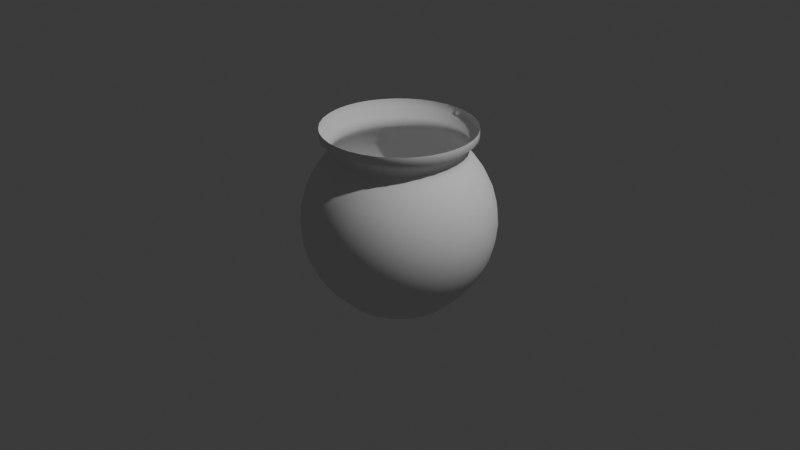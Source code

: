 # Source: Cauldron.blend  (saved by Blender 4.2.66; exported with 4.5.12 LTS)
import bpy
from mathutils import Matrix  # noqa: F401  (used for matrix-valued properties, if any)

bpy.ops.wm.read_factory_settings(use_empty=True)
scene = bpy.context.scene
scene.name = 'Scene'

# ---- collections
col_collection = bpy.data.collections.new('Collection'); scene.collection.children.link(col_collection)

# ---- world
world_world = bpy.data.worlds.new('World'); scene.world = world_world
world_world.use_nodes = True; world_world.node_tree.nodes.clear()
_N = world_world.node_tree.nodes; _L = world_world.node_tree.links
n0 = _N.new('ShaderNodeOutputWorld'); n0.name = 'World Output'; n0.location = (300, 300)
n1 = _N.new('ShaderNodeBackground'); n1.name = 'Background'; n1.location = (10, 300)
n1.inputs[0].default_value = (0.05088, 0.05088, 0.05088, 1.0)
_L.new(n1.outputs[0], n0.inputs[0])
n0.is_active_output = True
world_world.color = (0.05088, 0.05088, 0.05088)
world_world.sun_shadow_jitter_overblur = 0.0

# ---- cameras
cam_camera = bpy.data.cameras.new('Camera')
cam_camera.clip_end = 100.0
cam_camera.ortho_scale = 7.314

# ---- lights
light_light = bpy.data.lights.new('Light', 'POINT')
light_light.energy = 1000.0
light_light.shadow_soft_size = 0.1

# ---- meshes
me_sphere_001 = bpy.data.meshes.new('Sphere.001')
me_sphere_001.from_pydata([(0.0, 0.766, 0.6428), (0.0, 0.9397, 0.342), (0.0, 0.9848, 0.1736), (0.0, 1.0, 0.0), (0.0, 0.9397, -0.342), (0.0, 0.866, -0.5), (0.0, 0.766, -0.6428), (0.133, 0.7544, 0.6428), (0.1504, 0.8529, 0.5), (0.1632, 0.9254, 0.342), (0.171, 0.9698, 0.1736), (0.1736, 0.9848, 0.0), (0.171, 0.9698, -0.1736), (0.1632, 0.9254, -0.342), (0.1504, 0.8529, -0.5), (0.133, 0.7544, -0.6428), (0.1116, 0.633, -0.766), (0.02515, 0.187, -0.8433), (0.262, 0.7198, 0.6428), (0.2962, 0.8138, 0.5), (0.3214, 0.883, 0.342), (0.3368, 0.9254, 0.1736), (0.342, 0.9397, 0.0), (0.3368, 0.9254, -0.1736), (0.3214, 0.883, -0.342), (0.2962, 0.8138, -0.5), (0.262, 0.7198, -0.6428), (0.2198, 0.604, -0.766), (0.06245, 0.177, -0.8433), (0.383, 0.6634, 0.6428), (0.433, 0.75, 0.5), (0.4698, 0.8138, 0.342), (0.4924, 0.8529, 0.1736), (0.5, 0.866, 0.0), (0.4924, 0.8529, -0.1736), (0.4698, 0.8138, -0.342), (0.433, 0.75, -0.5), (0.383, 0.6634, -0.6428), (0.3214, 0.5567, -0.766), (0.09746, 0.1607, -0.8433), (0.4924, 0.5868, 0.6428), (0.5567, 0.6634, 0.5), (0.604, 0.7198, 0.342), (0.633, 0.7544, 0.1736), (0.6428, 0.766, 0.0), (0.633, 0.7544, -0.1736), (0.604, 0.7198, -0.342), (0.5567, 0.6634, -0.5), (0.4924, 0.5868, -0.6428), (0.4132, 0.4924, -0.766), (0.1291, 0.1386, -0.8433), (0.5868, 0.4924, 0.6428), (0.6634, 0.5567, 0.5), (0.7198, 0.604, 0.342), (0.7544, 0.633, 0.1736), (0.766, 0.6428, 0.0), (0.7544, 0.633, -0.1736), (0.7198, 0.604, -0.342), (0.6634, 0.5567, -0.5), (0.5868, 0.4924, -0.6428), (0.4924, 0.4132, -0.766), (0.1564, 0.1113, -0.8433), (0.6634, 0.383, 0.6428), (0.75, 0.433, 0.5), (0.8138, 0.4698, 0.342), (0.8529, 0.4924, 0.1736), (0.866, 0.5, 0.0), (0.8529, 0.4924, -0.1736), (0.8138, 0.4698, -0.342), (0.75, 0.433, -0.5), (0.6634, 0.383, -0.6428), (0.5567, 0.3214, -0.766), (0.1786, 0.07962, -0.8433), (0.7198, 0.262, 0.6428), (0.8138, 0.2962, 0.5), (0.883, 0.3214, 0.342), (0.9254, 0.3368, 0.1736), (0.9397, 0.342, 0.0), (0.9254, 0.3368, -0.1736), (0.883, 0.3214, -0.342), (0.8138, 0.2962, -0.5), (0.7198, 0.262, -0.6428), (0.604, 0.2198, -0.766), (0.1949, 0.04462, -0.8433), (0.7544, 0.133, 0.6428), (0.8529, 0.1504, 0.5), (0.9254, 0.1632, 0.342), (0.9698, 0.171, 0.1736), (0.9848, 0.1736, 0.0), (0.9698, 0.171, -0.1736), (0.9254, 0.1632, -0.342), (0.8529, 0.1504, -0.5), (0.7544, 0.133, -0.6428), (0.633, 0.1116, -0.766), (0.2049, 0.007313, -0.8433), (0.766, -1.49e-08, 0.6428), (0.866, -7.451e-08, 0.5), (0.9397, -8.941e-08, 0.342), (0.9848, 1.49e-08, 0.1736), (1.0, 2.98e-08, 0.0), (0.9848, 1.49e-08, -0.1736), (0.9397, -8.941e-08, -0.342), (0.866, -7.451e-08, -0.5), (0.766, -1.49e-08, -0.6428), (0.6428, 3.725e-08, -0.766), (0.2082, -0.03116, -0.8433), (0.7544, -0.133, 0.6428), (0.8529, -0.1504, 0.5), (0.9254, -0.1632, 0.342), (0.9698, -0.171, 0.1736), (0.9848, -0.1736, 0.0), (0.9698, -0.171, -0.1736), (0.9254, -0.1632, -0.342), (0.8529, -0.1504, -0.5), (0.7544, -0.133, -0.6428), (0.633, -0.1116, -0.766), (0.2049, -0.06963, -0.8433), (0.7198, -0.262, 0.6428), (0.8138, -0.2962, 0.5), (0.883, -0.3214, 0.342), (0.9254, -0.3368, 0.1736), (0.9397, -0.342, 0.0), (0.9254, -0.3368, -0.1736), (0.883, -0.3214, -0.342), (0.8138, -0.2962, -0.5), (0.7198, -0.262, -0.6428), (0.604, -0.2198, -0.766), (0.1949, -0.1069, -0.8433), (0.6634, -0.383, 0.6428), (0.75, -0.433, 0.5), (0.8138, -0.4698, 0.342), (0.8529, -0.4924, 0.1736), (0.866, -0.5, 0.0), (0.8529, -0.4924, -0.1736), (0.8138, -0.4698, -0.342), (0.75, -0.433, -0.5), (0.6634, -0.383, -0.6428), (0.5567, -0.3214, -0.766), (0.1786, -0.1419, -0.8433), (0.5868, -0.4924, 0.6428), (0.6634, -0.5567, 0.5), (0.7198, -0.604, 0.342), (0.7544, -0.633, 0.1736), (0.766, -0.6428, 0.0), (0.7544, -0.633, -0.1736), (0.7198, -0.604, -0.342), (0.6634, -0.5567, -0.5), (0.5868, -0.4924, -0.6428), (0.4924, -0.4132, -0.766), (0.1564, -0.1736, -0.8433), (0.4924, -0.5868, 0.6428), (0.5567, -0.6634, 0.5), (0.604, -0.7198, 0.342), (0.633, -0.7544, 0.1736), (0.6428, -0.766, 0.0), (0.633, -0.7544, -0.1736), (0.604, -0.7198, -0.342), (0.5567, -0.6634, -0.5), (0.4924, -0.5868, -0.6428), (0.4132, -0.4924, -0.766), (0.1291, -0.2009, -0.8433), (0.383, -0.6634, 0.6428), (0.433, -0.75, 0.5), (0.4698, -0.8138, 0.342), (0.4924, -0.8529, 0.1736), (0.5, -0.866, 0.0), (0.4924, -0.8529, -0.1736), (0.4698, -0.8138, -0.342), (0.433, -0.75, -0.5), (0.383, -0.6634, -0.6428), (0.3214, -0.5567, -0.766), (0.09746, -0.223, -0.8433), (0.262, -0.7198, 0.6428), (0.2962, -0.8138, 0.5), (0.3214, -0.883, 0.342), (0.3368, -0.9254, 0.1736), (0.342, -0.9397, 0.0), (0.3368, -0.9254, -0.1736), (0.3214, -0.883, -0.342), (0.2962, -0.8138, -0.5), (0.262, -0.7198, -0.6428), (0.2198, -0.604, -0.766), (0.06245, -0.2394, -0.8433), (0.133, -0.7544, 0.6428), (0.1504, -0.8529, 0.5), (0.1632, -0.9254, 0.342), (0.171, -0.9698, 0.1736), (0.1736, -0.9848, 0.0), (0.171, -0.9698, -0.1736), (0.1632, -0.9254, -0.342), (0.1504, -0.8529, -0.5), (0.133, -0.7544, -0.6428), (0.1116, -0.633, -0.766), (0.02515, -0.2494, -0.8433), (-4.47e-08, -0.766, 0.6428), (-8.941e-08, -0.866, 0.5), (-1.192e-07, -0.9397, 0.342), (-5.96e-08, -0.9848, 0.1736), (-5.96e-08, -1.0, 0.0), (-5.96e-08, -0.9848, -0.1736), (-1.192e-07, -0.9397, -0.342), (-8.941e-08, -0.866, -0.5), (-4.47e-08, -0.766, -0.6428), (5.96e-08, -0.6428, -0.766), (-0.01332, -0.2527, -0.8433), (-0.133, -0.7544, 0.6428), (-0.1504, -0.8529, 0.5), (-0.1632, -0.9254, 0.342), (-0.171, -0.9698, 0.1736), (-0.1736, -0.9848, 0.0), (-0.171, -0.9698, -0.1736), (-0.1632, -0.9254, -0.342), (-0.1504, -0.8529, -0.5), (-0.133, -0.7544, -0.6428), (-0.1116, -0.633, -0.766), (-0.0518, -0.2494, -0.8433), (-0.262, -0.7198, 0.6428), (-0.2962, -0.8138, 0.5), (-0.3214, -0.883, 0.342), (-0.3368, -0.9254, 0.1736), (-0.342, -0.9397, 0.0), (-0.3368, -0.9254, -0.1736), (-0.3214, -0.883, -0.342), (-0.2962, -0.8138, -0.5), (-0.262, -0.7198, -0.6428), (-0.2198, -0.604, -0.766), (-0.0891, -0.2394, -0.8433), (-0.383, -0.6634, 0.6428), (-0.433, -0.75, 0.5), (-0.4698, -0.8138, 0.342), (-0.4924, -0.8529, 0.1736), (-0.5, -0.866, 0.0), (-0.4924, -0.8529, -0.1736), (-0.4698, -0.8138, -0.342), (-0.433, -0.75, -0.5), (-0.383, -0.6634, -0.6428), (-0.3214, -0.5567, -0.766), (-0.1241, -0.223, -0.8433), (-0.4924, -0.5868, 0.6428), (-0.5567, -0.6634, 0.5), (-0.604, -0.7198, 0.342), (-0.633, -0.7544, 0.1736), (-0.6428, -0.766, 0.0), (-0.633, -0.7544, -0.1736), (-0.604, -0.7198, -0.342), (-0.5567, -0.6634, -0.5), (-0.4924, -0.5868, -0.6428), (-0.4132, -0.4924, -0.766), (-0.1557, -0.2009, -0.8433), (-0.5868, -0.4924, 0.6428), (-0.6634, -0.5567, 0.5), (-0.7198, -0.604, 0.342), (-0.7544, -0.633, 0.1736), (-0.766, -0.6428, 0.0), (-0.7544, -0.633, -0.1736), (-0.7198, -0.604, -0.342), (-0.6634, -0.5567, -0.5), (-0.5868, -0.4924, -0.6428), (-0.4924, -0.4132, -0.766), (-0.1831, -0.1736, -0.8433), (-0.6634, -0.383, 0.6428), (-0.75, -0.433, 0.5), (-0.8138, -0.4698, 0.342), (-0.8529, -0.4924, 0.1736), (-0.866, -0.5, 0.0), (-0.8529, -0.4924, -0.1736), (-0.8138, -0.4698, -0.342), (-0.75, -0.433, -0.5), (-0.6634, -0.383, -0.6428), (-0.5567, -0.3214, -0.766), (-0.2052, -0.1419, -0.8433), (-0.7198, -0.262, 0.6428), (-0.8138, -0.2962, 0.5), (-0.883, -0.3214, 0.342), (-0.9254, -0.3368, 0.1736), (-0.9397, -0.342, 0.0), (-0.9254, -0.3368, -0.1736), (-0.883, -0.3214, -0.342), (-0.8138, -0.2962, -0.5), (-0.7198, -0.262, -0.6428), (-0.604, -0.2198, -0.766), (-0.2215, -0.1069, -0.8433), (-0.7544, -0.133, 0.6428), (-0.8529, -0.1504, 0.5), (-0.9254, -0.1632, 0.342), (-0.9698, -0.171, 0.1736), (-0.9848, -0.1736, 0.0), (-0.9698, -0.171, -0.1736), (-0.9254, -0.1632, -0.342), (-0.8529, -0.1504, -0.5), (-0.7544, -0.133, -0.6428), (-0.633, -0.1116, -0.766), (-0.2315, -0.06963, -0.8433), (-0.766, 5.96e-08, 0.6428), (-0.866, 8.941e-08, 0.5), (-0.9397, 1.341e-07, 0.342), (-0.9848, 1.043e-07, 0.1736), (-1.0, 1.192e-07, 0.0), (-0.9848, 1.043e-07, -0.1736), (-0.9397, 1.341e-07, -0.342), (-0.866, 8.941e-08, -0.5), (-0.766, 5.96e-08, -0.6428), (-0.6428, -1.49e-08, -0.766), (-0.2349, -0.03116, -0.8433), (-0.7544, 0.133, 0.6428), (-0.8529, 0.1504, 0.5), (-0.9254, 0.1632, 0.342), (-0.9698, 0.171, 0.1736), (-0.9848, 0.1736, 0.0), (-0.9698, 0.171, -0.1736), (-0.9254, 0.1632, -0.342), (-0.8529, 0.1504, -0.5), (-0.7544, 0.133, -0.6428), (-0.633, 0.1116, -0.766), (-0.2315, 0.007313, -0.8433), (-0.7198, 0.262, 0.6428), (-0.8138, 0.2962, 0.5), (-0.883, 0.3214, 0.342), (-0.9254, 0.3368, 0.1736), (-0.9397, 0.342, 0.0), (-0.9254, 0.3368, -0.1736), (-0.883, 0.3214, -0.342), (-0.8138, 0.2962, -0.5), (-0.7198, 0.262, -0.6428), (-0.604, 0.2198, -0.766), (-0.2215, 0.04462, -0.8433), (-0.6634, 0.383, 0.6428), (-0.75, 0.433, 0.5), (-0.8138, 0.4698, 0.342), (-0.8529, 0.4924, 0.1736), (-0.866, 0.5, 0.0), (-0.8529, 0.4924, -0.1736), (-0.8138, 0.4698, -0.342), (-0.75, 0.433, -0.5), (-0.6634, 0.383, -0.6428), (-0.5567, 0.3214, -0.766), (-0.2052, 0.07962, -0.8433), (-0.5868, 0.4924, 0.6428), (-0.6634, 0.5567, 0.5), (-0.7198, 0.604, 0.342), (-0.7544, 0.633, 0.1736), (-0.766, 0.6428, 0.0), (-0.7544, 0.633, -0.1736), (-0.7198, 0.604, -0.342), (-0.6634, 0.5567, -0.5), (-0.5868, 0.4924, -0.6428), (-0.4924, 0.4132, -0.766), (-0.1831, 0.1113, -0.8433), (-0.4924, 0.5868, 0.6428), (-0.5567, 0.6634, 0.5), (-0.604, 0.7198, 0.342), (-0.633, 0.7544, 0.1736), (-0.6428, 0.766, 0.0), (-0.633, 0.7544, -0.1736), (-0.604, 0.7198, -0.342), (-0.5567, 0.6634, -0.5), (-0.4924, 0.5868, -0.6428), (-0.4132, 0.4924, -0.766), (-0.1557, 0.1386, -0.8433), (-0.383, 0.6634, 0.6428), (-0.433, 0.75, 0.5), (-0.4698, 0.8138, 0.342), (-0.4924, 0.8529, 0.1736), (-0.5, 0.866, 0.0), (-0.4924, 0.8529, -0.1736), (-0.4698, 0.8138, -0.342), (-0.433, 0.75, -0.5), (-0.383, 0.6634, -0.6428), (-0.3214, 0.5567, -0.766), (-0.1241, 0.1607, -0.8433), (-0.262, 0.7198, 0.6428), (-0.2962, 0.8138, 0.5), (-0.3214, 0.883, 0.342), (-0.3368, 0.9254, 0.1736), (-0.342, 0.9397, 0.0), (-0.3368, 0.9254, -0.1736), (-0.3214, 0.883, -0.342), (-0.2962, 0.8138, -0.5), (-0.262, 0.7198, -0.6428), (-0.2198, 0.604, -0.766), (-0.0891, 0.177, -0.8433), (-0.133, 0.7544, 0.6428), (-0.1504, 0.8529, 0.5), (-0.1632, 0.9254, 0.342), (-0.171, 0.9698, 0.1736), (-0.1736, 0.9848, 0.0), (-0.171, 0.9698, -0.1736), (-0.1632, 0.9254, -0.342), (-0.1504, 0.8529, -0.5), (-0.133, 0.7544, -0.6428), (-0.1116, 0.633, -0.766), (-0.0518, 0.187, -0.8433), (1.192e-07, 0.866, 0.5), (1.937e-07, 0.9848, -0.1736), (1.49e-08, 0.6428, -0.766), (-0.01332, 0.1904, -0.8433), (5.049e-08, -0.7884, 1.002), (0.3942, -0.6828, 1.002), (0.5068, -0.6039, 1.002), (0.7408, -0.2696, 1.002), (0.7884, 5.009e-08, 1.002), (0.1369, 0.7764, 1.002), (-0.1369, 0.7764, 1.002), (-0.2696, 0.7408, 1.002), (-0.3942, 0.6828, 1.002), (-0.6039, 0.5068, 1.002), (-0.7408, 0.2696, 1.002), (0.1116, 0.633, 0.766), (0.2198, 0.604, 0.766), (0.3214, 0.5567, 0.766), (0.4132, 0.4924, 0.766), (0.4924, 0.4132, 0.766), (0.5567, 0.3214, 0.766), (0.604, 0.2198, 0.766), (0.633, 0.1116, 0.766), (0.6428, 3.725e-08, 0.766), (0.633, -0.1116, 0.766), (0.604, -0.2198, 0.766), (0.5567, -0.3214, 0.766), (0.4924, -0.4132, 0.766), (0.4132, -0.4924, 0.766), (0.3214, -0.5567, 0.766), (0.2198, -0.604, 0.766), (0.1116, -0.633, 0.766), (5.96e-08, -0.6428, 0.766), (-0.1116, -0.633, 0.766), (-0.2198, -0.604, 0.766), (-0.3214, -0.5567, 0.766), (-0.4132, -0.4924, 0.766), (-0.4924, -0.4132, 0.766), (-0.5567, -0.3214, 0.766), (-0.604, -0.2198, 0.766), (-0.633, -0.1116, 0.766), (-0.6428, -1.49e-08, 0.766), (-0.633, 0.1116, 0.766), (-0.604, 0.2198, 0.766), (-0.5567, 0.3214, 0.766), (-0.4924, 0.4132, 0.766), (-0.4132, 0.4924, 0.766), (-0.3214, 0.5567, 0.766), (-0.2198, 0.604, 0.766), (-0.1116, 0.633, 0.766), (1.49e-08, 0.6428, 0.766), (-0.6039, -0.5068, 1.002), (-0.5068, -0.6039, 1.002), (-0.3942, -0.6828, 1.002), (0.1369, -0.7764, 1.002), (0.2696, -0.7408, 1.002), (0.6039, -0.5068, 1.002), (0.6828, -0.3942, 1.002), (0.7764, -0.1369, 1.002), (0.7764, 0.1369, 1.002), (0.7408, 0.2696, 1.002), (0.6828, 0.3942, 1.002), (0.6039, 0.5068, 1.002), (0.5068, 0.6039, 1.002), (0.3942, 0.6828, 1.002), (0.2696, 0.7408, 1.002), (0.1037, 0.2902, -0.8687), (0.04607, 0.3057, -0.8687), (0.1577, 0.265, -0.8687), (0.2065, 0.2308, -0.8687), (0.2487, 0.1887, -0.8687), (0.2829, 0.1398, -0.8687), (0.3081, 0.08582, -0.8687), (0.3235, 0.02823, -0.8687), (0.3287, -0.03116, -0.8687), (0.3235, -0.09055, -0.8687), (0.3081, -0.1481, -0.8687), (0.2829, -0.2022, -0.8687), (0.2487, -0.251, -0.8687), (0.2065, -0.2932, -0.8687), (0.1577, -0.3274, -0.8687), (0.1037, -0.3526, -0.8687), (0.04607, -0.368, -0.8687), (-0.01332, -0.3732, -0.8687), (-0.07272, -0.368, -0.8687), (-0.1303, -0.3526, -0.8687), (-0.1843, -0.3274, -0.8687), (-0.2332, -0.2932, -0.8687), (-0.2753, -0.251, -0.8687), (-0.3095, -0.2022, -0.8687), (-0.3347, -0.1481, -0.8687), (-0.3501, -0.09055, -0.8687), (-0.3553, -0.03116, -0.8687), (-0.3501, 0.02823, -0.8687), (-0.3347, 0.08582, -0.8687), (-0.3095, 0.1398, -0.8687), (-0.2753, 0.1887, -0.8687), (-0.2332, 0.2308, -0.8687), (-0.1843, 0.265, -0.8687), (-0.1303, 0.2902, -0.8687), (-0.07272, 0.3057, -0.8687), (-0.01332, 0.3109, -0.8687), (0.07132, 0.4214, -0.8883), (0.09569, 0.5427, -0.8524), (0.08488, 0.4863, -0.8828), (0.1885, 0.5178, -0.8524), (0.1455, 0.4017, -0.8884), (0.1686, 0.464, -0.8828), (0.2755, 0.4772, -0.8524), (0.215, 0.3693, -0.8884), (0.2472, 0.4273, -0.8828), (0.3542, 0.4221, -0.8524), (0.2776, 0.325, -0.8883), (0.3182, 0.3775, -0.8828), (0.4221, 0.3542, -0.8524), (0.3314, 0.2704, -0.8882), (0.3794, 0.3161, -0.8828), (0.4772, 0.2755, -0.8524), (0.3746, 0.2072, -0.8881), (0.4289, 0.2449, -0.8827), (0.5178, 0.1885, -0.8524), (0.406, 0.1374, -0.8879), (0.4652, 0.1663, -0.8827), (0.5427, 0.09569, -0.8524), (0.4245, 0.06327, -0.8877), (0.4873, 0.08252, -0.8826), (0.5511, 2.29e-08, -0.8524), (0.4297, -0.01279, -0.8874), (0.4944, -0.003746, -0.8825), (0.5427, -0.09569, -0.8524), (0.4215, -0.08839, -0.8871), (0.4864, -0.08988, -0.8824), (0.5178, -0.1885, -0.8524), (0.4002, -0.1612, -0.8867), (0.4635, -0.1732, -0.8823), (0.4772, -0.2755, -0.8524), (0.3666, -0.2289, -0.8864), (0.4265, -0.2513, -0.8822), (0.4221, -0.3542, -0.8524), (0.322, -0.2894, -0.886), (0.3766, -0.3217, -0.8821), (0.3542, -0.4221, -0.8524), (0.2679, -0.3412, -0.8856), (0.3153, -0.3822, -0.882), (0.2755, -0.4772, -0.8524), (0.2059, -0.3826, -0.8853), (0.2446, -0.4312, -0.8819), (0.1885, -0.5178, -0.8524), (0.1381, -0.4126, -0.8849), (0.1665, -0.4671, -0.8818), (0.09569, -0.5427, -0.8524), (0.06655, -0.4305, -0.8846), (0.08348, -0.489, -0.8817), (2.18e-09, -0.5511, -0.8524), (-0.006727, -0.436, -0.8844), (-0.00197, -0.4962, -0.8817), (-0.09569, -0.5427, -0.8524), (-0.07963, -0.429, -0.8842), (-0.08731, -0.4886, -0.8816), (-0.1885, -0.5178, -0.8524), (-0.1502, -0.4098, -0.8842), (-0.17, -0.4663, -0.8816), (-0.2755, -0.4772, -0.8524), (-0.2164, -0.3789, -0.8842), (-0.2476, -0.4301, -0.8816), (-0.3542, -0.4221, -0.8524), (-0.2765, -0.3373, -0.8843), (-0.3179, -0.3811, -0.8816), (-0.4221, -0.3542, -0.8524), (-0.3289, -0.286, -0.8845), (-0.3786, -0.3207, -0.8817), (-0.4772, -0.2755, -0.8524), (-0.372, -0.2264, -0.8847), (-0.4281, -0.2506, -0.8818), (-0.5178, -0.1885, -0.8524), (-0.4044, -0.1599, -0.885), (-0.4647, -0.1729, -0.8818), (-0.5427, -0.09569, -0.8524), (-0.4251, -0.08859, -0.8854), (-0.4874, -0.08994, -0.8819), (-0.5511, 3.295e-08, -0.8524), (-0.4333, -0.01438, -0.8858), (-0.4954, -0.004211, -0.8821), (-0.5427, 0.09569, -0.8524), (-0.4285, 0.06049, -0.8861), (-0.4884, 0.08171, -0.8822), (-0.5178, 0.1885, -0.8524), (-0.4107, 0.1337, -0.8865), (-0.4666, 0.1652, -0.8823), (-0.4772, 0.2755, -0.8524), (-0.3803, 0.203, -0.8869), (-0.4305, 0.2437, -0.8824), (-0.4221, 0.3542, -0.8524), (-0.3382, 0.2661, -0.8872), (-0.3813, 0.3148, -0.8825), (-0.3542, 0.4221, -0.8524), (-0.2855, 0.3211, -0.8875), (-0.3205, 0.3763, -0.8826), (-0.2755, 0.4772, -0.8524), (-0.2238, 0.366, -0.8877), (-0.2498, 0.4263, -0.8826), (-0.1885, 0.5178, -0.8524), (-0.155, 0.3994, -0.888), (-0.1714, 0.4633, -0.8827), (-0.09569, 0.5427, -0.8524), (-0.08136, 0.4201, -0.8881), (-0.08782, 0.486, -0.8827), (4.361e-08, 0.5511, -0.8524), (-0.005103, 0.4276, -0.8883), (-0.001495, 0.4937, -0.8828), (-0.1369, -0.7764, 1.002), (-0.2696, -0.7408, 1.002), (-0.6828, -0.3942, 1.002), (-0.7408, -0.2696, 1.002), (-0.7764, -0.1369, 1.002), (-0.7884, -1.388e-08, 1.002), (-0.7764, 0.1369, 1.002), (-0.6828, 0.3942, 1.002), (-0.5068, 0.6039, 1.002), (-4.344e-09, 0.7884, 1.002), (-0.5068, -0.6039, 0.9167), (-0.3942, -0.6828, 0.9167), (-0.6039, -0.5068, 0.9167), (-0.2696, -0.7408, 0.9167), (-0.1369, -0.7764, 0.9167), (0.1369, 0.7764, 0.9167), (0.2696, 0.7408, 0.9167), (0.5068, 0.6039, 0.9167), (0.3942, 0.6828, 0.9167), (0.6828, 0.3942, 0.9167), (0.6039, 0.5068, 0.9167), (-0.5068, 0.6039, 0.9167), (-0.2696, 0.7408, 0.9167), (-0.3942, 0.6828, 0.9167), (-0.6039, 0.5068, 0.9167), (-0.6828, 0.3942, 0.9167), (-4.344e-09, 0.7884, 0.9167), (-0.1369, 0.7764, 0.9167), (-0.7408, 0.2696, 0.9167), (0.6828, -0.3942, 0.9167), (0.7408, -0.2696, 0.9167), (-0.7764, 0.1369, 0.9167), (0.5068, -0.6039, 0.9167), (0.6039, -0.5068, 0.9167), (0.7764, -0.1369, 0.9167), (-0.7884, -1.388e-08, 0.9167), (0.3942, -0.6828, 0.9167), (0.7884, 5.009e-08, 0.9167), (-0.7764, -0.1369, 0.9167), (0.1369, -0.7764, 0.9167), (0.2696, -0.7408, 0.9167), (0.7764, 0.1369, 0.9167), (-0.7408, -0.2696, 0.9167), (5.049e-08, -0.7884, 0.9167), (0.7408, 0.2696, 0.9167), (-0.6828, -0.3942, 0.9167), (0.1224, 0.6941, 0.8394), (0.1215, 0.6999, 0.706), (0.1171, 0.6708, 0.7676), (0.2411, 0.6679, 0.706), (0.2411, 0.6623, 0.8394), (0.2318, 0.6403, 0.7676), (0.3534, 0.6155, 0.706), (0.3524, 0.6104, 0.8394), (0.3395, 0.5903, 0.7676), (0.4549, 0.5444, 0.706), (0.4386, 0.5209, 0.7676), (0.453, 0.5399, 0.8394), (0.5399, 0.453, 0.8394), (0.5224, 0.4368, 0.7676), (0.5425, 0.4568, 0.706), (0.6104, 0.3524, 0.8394), (0.6135, 0.3554, 0.706), (0.5891, 0.3415, 0.7676), (0.6659, 0.2431, 0.706), (0.6403, 0.2318, 0.7676), (0.6623, 0.2411, 0.8394), (0.6941, 0.1224, 0.8394), (0.698, 0.1234, 0.706), (0.6704, 0.1194, 0.7676), (0.681, -0.001168, 0.7676), (0.7048, 4.298e-08, 0.8394), (0.7088, 7.452e-09, 0.706), (0.6704, -0.1194, 0.7676), (0.6941, -0.1224, 0.8394), (0.698, -0.1234, 0.706), (0.6659, -0.2431, 0.706), (0.6623, -0.2411, 0.8394), (0.6403, -0.2318, 0.7676), (0.6135, -0.3554, 0.706), (0.6104, -0.3524, 0.8394), (0.5891, -0.3415, 0.7676), (0.5399, -0.453, 0.8394), (0.5209, -0.4386, 0.7676), (0.5425, -0.4568, 0.706), (0.453, -0.5399, 0.8394), (0.4368, -0.5224, 0.7676), (0.4549, -0.5444, 0.706), (0.3534, -0.6155, 0.706), (0.3524, -0.6104, 0.8394), (0.3415, -0.5891, 0.7676), (0.2411, -0.6679, 0.706), (0.2411, -0.6623, 0.8394), (0.2318, -0.6403, 0.7676), (0.1215, -0.6999, 0.706), (0.1171, -0.6708, 0.7676), (0.1224, -0.6941, 0.8394), (-0.001961, -0.7107, 0.706), (5.657e-08, -0.7048, 0.8394), (-0.001168, -0.681, 0.7676), (-0.1254, -0.6999, 0.706), (-0.1194, -0.6704, 0.7676), (-0.1224, -0.6941, 0.8394), (-0.2411, -0.6623, 0.8394), (-0.245, -0.6679, 0.706), (-0.2318, -0.6403, 0.7676), (-0.3524, -0.6104, 0.8394), (-0.3415, -0.5891, 0.7676), (-0.3573, -0.6155, 0.706), (-0.4588, -0.5444, 0.706), (-0.4386, -0.5209, 0.7676), (-0.453, -0.5399, 0.8394), (-0.5224, -0.4368, 0.7676), (-0.5399, -0.453, 0.8394), (-0.5464, -0.4568, 0.706), (-0.6175, -0.3554, 0.706), (-0.5903, -0.3395, 0.7676), (-0.6104, -0.3524, 0.8394), (-0.6623, -0.2411, 0.8394), (-0.6698, -0.2431, 0.706), (-0.6395, -0.234, 0.7676), (-0.7019, -0.1234, 0.706), (-0.6941, -0.1224, 0.8394), (-0.6708, -0.1171, 0.7676), (-0.7048, -1.42e-08, 0.8394), (-0.7127, 2.511e-08, 0.706), (-0.681, -0.001169, 0.7676), (-0.7019, 0.1234, 0.706), (-0.6941, 0.1224, 0.8394), (-0.6708, 0.1171, 0.7676), (-0.6623, 0.2411, 0.8394), (-0.6698, 0.2431, 0.706), (-0.6403, 0.2318, 0.7676), (-0.6175, 0.3554, 0.706), (-0.6104, 0.3524, 0.8394), (-0.5903, 0.3395, 0.7676), (-0.5464, 0.4568, 0.706), (-0.5399, 0.453, 0.8394), (-0.5224, 0.4368, 0.7676), (-0.453, 0.5399, 0.8394), (-0.4588, 0.5444, 0.706), (-0.4386, 0.5209, 0.7676), (-0.3573, 0.6155, 0.706), (-0.3524, 0.6104, 0.8394), (-0.3415, 0.5891, 0.7676), (-0.2411, 0.6623, 0.8394), (-0.245, 0.6679, 0.706), (-0.234, 0.6395, 0.7676), (-0.1224, 0.6941, 0.8394), (-0.1254, 0.6999, 0.706), (-0.1194, 0.6704, 0.7676), (-0.001961, 0.7107, 0.706), (-0.001168, 0.681, 0.7676), (7.552e-09, 0.7048, 0.8394)], [(407, 408), (410, 411), (415, 416), (417, 418), (422, 423), (425, 426), (428, 429), (431, 432), (436, 437), (439, 440), (441, 442), (408, 409), (409, 410), (411, 412), (412, 413), (413, 414), (414, 415), (416, 417), (418, 419), (419, 420), (420, 421), (421, 422), (423, 424), (424, 425), (426, 427), (427, 428), (429, 430), (430, 431), (432, 433), (433, 434), (434, 435), (435, 436), (437, 438), (438, 439), (440, 441), (442, 407)], [(4, 393, 12, 13), (5, 4, 13, 14), (6, 5, 14, 15), (392, 0, 7, 8), (394, 6, 15, 16), (1, 392, 8, 9), (497, 27, 38, 500), (2, 1, 9, 10), (459, 494, 498, 458), (3, 2, 10, 11), (393, 3, 11, 12), (10, 9, 20, 21), (599, 394, 16, 495), (11, 10, 21, 22), (12, 11, 22, 23), (13, 12, 23, 24), (14, 13, 24, 25), (15, 14, 25, 26), (8, 7, 18, 19), (16, 15, 26, 27), (9, 8, 19, 20), (493, 600, 494, 459), (21, 20, 31, 32), (500, 38, 49, 503), (22, 21, 32, 33), (23, 22, 33, 34), (24, 23, 34, 35), (25, 24, 35, 36), (26, 25, 36, 37), (19, 18, 29, 30), (27, 26, 37, 38), (20, 19, 30, 31), (458, 498, 501, 460), (32, 31, 42, 43), (503, 49, 60, 506), (33, 32, 43, 44), (34, 33, 44, 45), (35, 34, 45, 46), (36, 35, 46, 47), (37, 36, 47, 48), (30, 29, 40, 41), (38, 37, 48, 49), (31, 30, 41, 42), (460, 501, 504, 461), (43, 42, 53, 54), (506, 60, 71, 509), (44, 43, 54, 55), (45, 44, 55, 56), (46, 45, 56, 57), (47, 46, 57, 58), (48, 47, 58, 59), (41, 40, 51, 52), (49, 48, 59, 60), (42, 41, 52, 53), (461, 504, 507, 462), (54, 53, 64, 65), (509, 71, 82, 512), (55, 54, 65, 66), (56, 55, 66, 67), (57, 56, 67, 68), (58, 57, 68, 69), (59, 58, 69, 70), (52, 51, 62, 63), (60, 59, 70, 71), (53, 52, 63, 64), (462, 507, 510, 463), (65, 64, 75, 76), (512, 82, 93, 515), (66, 65, 76, 77), (67, 66, 77, 78), (68, 67, 78, 79), (69, 68, 79, 80), (70, 69, 80, 81), (63, 62, 73, 74), (71, 70, 81, 82), (64, 63, 74, 75), (463, 510, 513, 464), (76, 75, 86, 87), (515, 93, 104, 518), (77, 76, 87, 88), (78, 77, 88, 89), (79, 78, 89, 90), (80, 79, 90, 91), (81, 80, 91, 92), (74, 73, 84, 85), (82, 81, 92, 93), (75, 74, 85, 86), (464, 513, 516, 465), (87, 86, 97, 98), (518, 104, 115, 521), (88, 87, 98, 99), (89, 88, 99, 100), (90, 89, 100, 101), (91, 90, 101, 102), (92, 91, 102, 103), (85, 84, 95, 96), (93, 92, 103, 104), (86, 85, 96, 97), (465, 516, 519, 466), (98, 97, 108, 109), (521, 115, 126, 524), (99, 98, 109, 110), (100, 99, 110, 111), (101, 100, 111, 112), (102, 101, 112, 113), (103, 102, 113, 114), (96, 95, 106, 107), (104, 103, 114, 115), (97, 96, 107, 108), (466, 519, 522, 467), (109, 108, 119, 120), (524, 126, 137, 527), (110, 109, 120, 121), (111, 110, 121, 122), (112, 111, 122, 123), (113, 112, 123, 124), (114, 113, 124, 125), (107, 106, 117, 118), (115, 114, 125, 126), (108, 107, 118, 119), (467, 522, 525, 468), (120, 119, 130, 131), (527, 137, 148, 530), (121, 120, 131, 132), (122, 121, 132, 133), (123, 122, 133, 134), (124, 123, 134, 135), (125, 124, 135, 136), (118, 117, 128, 129), (126, 125, 136, 137), (119, 118, 129, 130), (468, 525, 528, 469), (131, 130, 141, 142), (530, 148, 159, 533), (132, 131, 142, 143), (133, 132, 143, 144), (134, 133, 144, 145), (135, 134, 145, 146), (136, 135, 146, 147), (129, 128, 139, 140), (137, 136, 147, 148), (130, 129, 140, 141), (469, 528, 531, 470), (142, 141, 152, 153), (533, 159, 170, 536), (143, 142, 153, 154), (144, 143, 154, 155), (145, 144, 155, 156), (146, 145, 156, 157), (147, 146, 157, 158), (140, 139, 150, 151), (148, 147, 158, 159), (141, 140, 151, 152), (470, 531, 534, 471), (153, 152, 163, 164), (536, 170, 181, 539), (154, 153, 164, 165), (155, 154, 165, 166), (156, 155, 166, 167), (157, 156, 167, 168), (158, 157, 168, 169), (151, 150, 161, 162), (159, 158, 169, 170), (152, 151, 162, 163), (471, 534, 537, 472), (164, 163, 174, 175), (539, 181, 192, 542), (165, 164, 175, 176), (166, 165, 176, 177), (167, 166, 177, 178), (168, 167, 178, 179), (169, 168, 179, 180), (162, 161, 172, 173), (170, 169, 180, 181), (163, 162, 173, 174), (472, 537, 540, 473), (175, 174, 185, 186), (542, 192, 203, 545), (176, 175, 186, 187), (177, 176, 187, 188), (178, 177, 188, 189), (179, 178, 189, 190), (180, 179, 190, 191), (173, 172, 183, 184), (181, 180, 191, 192), (174, 173, 184, 185), (473, 540, 543, 474), (186, 185, 196, 197), (545, 203, 214, 548), (187, 186, 197, 198), (188, 187, 198, 199), (189, 188, 199, 200), (190, 189, 200, 201), (191, 190, 201, 202), (184, 183, 194, 195), (192, 191, 202, 203), (185, 184, 195, 196), (474, 543, 546, 475), (197, 196, 207, 208), (548, 214, 225, 551), (198, 197, 208, 209), (199, 198, 209, 210), (200, 199, 210, 211), (201, 200, 211, 212), (202, 201, 212, 213), (195, 194, 205, 206), (203, 202, 213, 214), (196, 195, 206, 207), (475, 546, 549, 476), (208, 207, 218, 219), (551, 225, 236, 554), (209, 208, 219, 220), (210, 209, 220, 221), (211, 210, 221, 222), (212, 211, 222, 223), (213, 212, 223, 224), (206, 205, 216, 217), (214, 213, 224, 225), (207, 206, 217, 218), (476, 549, 552, 477), (219, 218, 229, 230), (554, 236, 247, 557), (220, 219, 230, 231), (221, 220, 231, 232), (222, 221, 232, 233), (223, 222, 233, 234), (224, 223, 234, 235), (217, 216, 227, 228), (225, 224, 235, 236), (218, 217, 228, 229), (477, 552, 555, 478), (230, 229, 240, 241), (557, 247, 258, 560), (231, 230, 241, 242), (232, 231, 242, 243), (233, 232, 243, 244), (234, 233, 244, 245), (235, 234, 245, 246), (228, 227, 238, 239), (236, 235, 246, 247), (229, 228, 239, 240), (478, 555, 558, 479), (241, 240, 251, 252), (560, 258, 269, 563), (242, 241, 252, 253), (243, 242, 253, 254), (244, 243, 254, 255), (245, 244, 255, 256), (246, 245, 256, 257), (239, 238, 249, 250), (247, 246, 257, 258), (240, 239, 250, 251), (479, 558, 561, 480), (252, 251, 262, 263), (563, 269, 280, 566), (253, 252, 263, 264), (254, 253, 264, 265), (255, 254, 265, 266), (256, 255, 266, 267), (257, 256, 267, 268), (250, 249, 260, 261), (258, 257, 268, 269), (251, 250, 261, 262), (480, 561, 564, 481), (263, 262, 273, 274), (566, 280, 291, 569), (264, 263, 274, 275), (265, 264, 275, 276), (266, 265, 276, 277), (267, 266, 277, 278), (268, 267, 278, 279), (261, 260, 271, 272), (269, 268, 279, 280), (262, 261, 272, 273), (481, 564, 567, 482), (274, 273, 284, 285), (569, 291, 302, 572), (275, 274, 285, 286), (276, 275, 286, 287), (277, 276, 287, 288), (278, 277, 288, 289), (279, 278, 289, 290), (272, 271, 282, 283), (280, 279, 290, 291), (273, 272, 283, 284), (482, 567, 570, 483), (285, 284, 295, 296), (572, 302, 313, 575), (286, 285, 296, 297), (287, 286, 297, 298), (288, 287, 298, 299), (289, 288, 299, 300), (290, 289, 300, 301), (283, 282, 293, 294), (291, 290, 301, 302), (284, 283, 294, 295), (483, 570, 573, 484), (296, 295, 306, 307), (575, 313, 324, 578), (297, 296, 307, 308), (298, 297, 308, 309), (299, 298, 309, 310), (300, 299, 310, 311), (301, 300, 311, 312), (294, 293, 304, 305), (302, 301, 312, 313), (295, 294, 305, 306), (484, 573, 576, 485), (307, 306, 317, 318), (578, 324, 335, 581), (308, 307, 318, 319), (309, 308, 319, 320), (310, 309, 320, 321), (311, 310, 321, 322), (312, 311, 322, 323), (305, 304, 315, 316), (313, 312, 323, 324), (306, 305, 316, 317), (485, 576, 579, 486), (318, 317, 328, 329), (581, 335, 346, 584), (319, 318, 329, 330), (320, 319, 330, 331), (321, 320, 331, 332), (322, 321, 332, 333), (323, 322, 333, 334), (316, 315, 326, 327), (324, 323, 334, 335), (317, 316, 327, 328), (486, 579, 582, 487), (329, 328, 339, 340), (584, 346, 357, 587), (330, 329, 340, 341), (331, 330, 341, 342), (332, 331, 342, 343), (333, 332, 343, 344), (334, 333, 344, 345), (327, 326, 337, 338), (335, 334, 345, 346), (328, 327, 338, 339), (487, 582, 585, 488), (340, 339, 350, 351), (587, 357, 368, 590), (341, 340, 351, 352), (342, 341, 352, 353), (343, 342, 353, 354), (344, 343, 354, 355), (345, 344, 355, 356), (338, 337, 348, 349), (346, 345, 356, 357), (339, 338, 349, 350), (488, 585, 588, 489), (351, 350, 361, 362), (590, 368, 379, 593), (352, 351, 362, 363), (353, 352, 363, 364), (354, 353, 364, 365), (355, 354, 365, 366), (356, 355, 366, 367), (349, 348, 359, 360), (357, 356, 367, 368), (350, 349, 360, 361), (489, 588, 591, 490), (362, 361, 372, 373), (593, 379, 390, 596), (363, 362, 373, 374), (364, 363, 374, 375), (365, 364, 375, 376), (366, 365, 376, 377), (367, 366, 377, 378), (360, 359, 370, 371), (368, 367, 378, 379), (361, 360, 371, 372), (490, 591, 594, 491), (373, 372, 383, 384), (596, 390, 394, 599), (374, 373, 384, 385), (375, 374, 385, 386), (395, 17, 28, 39, 50, 61, 72, 83, 94, 105, 116, 127, 138, 149, 160, 171, 182, 193, 204, 215, 226, 237, 248, 259, 270, 281, 292, 303, 314, 325, 336, 347, 358, 369, 380, 391), (376, 375, 386, 387), (377, 376, 387, 388), (378, 377, 388, 389), (371, 370, 381, 382), (379, 378, 389, 390), (372, 371, 382, 383), (491, 594, 597, 492), (384, 383, 1, 2), (385, 384, 2, 3), (386, 385, 3, 393), (387, 386, 393, 4), (388, 387, 4, 5), (389, 388, 5, 6), (382, 381, 0, 392), (390, 389, 6, 394), (383, 382, 392, 1), (492, 597, 600, 493), (615, 616, 602, 603), (613, 615, 603, 445), (612, 613, 445, 444), (614, 612, 444, 443), (647, 614, 443, 604), (644, 647, 604, 605), (748, 751, 381, 370), (744, 748, 370, 359), (742, 744, 359, 348), (738, 742, 348, 337), (735, 738, 337, 326), (733, 735, 326, 315), (729, 733, 315, 304), (727, 729, 304, 293), (723, 727, 293, 282), (721, 723, 282, 271), (717, 721, 271, 260), (716, 717, 260, 249), (711, 716, 249, 238), (710, 711, 238, 227), (706, 710, 227, 216), (702, 706, 216, 205), (699, 702, 205, 194), (696, 699, 194, 183), (693, 696, 183, 172), (690, 693, 172, 161), (689, 690, 161, 150), (686, 689, 150, 139), (681, 686, 139, 128), (678, 681, 128, 117), (677, 678, 117, 106), (674, 677, 106, 95), (670, 674, 95, 84), (666, 670, 84, 73), (664, 666, 73, 62), (662, 664, 62, 51), (657, 662, 51, 40), (654, 657, 40, 29), (651, 654, 29, 18), (649, 651, 18, 7), (753, 649, 7, 0), (640, 644, 605, 606), (617, 628, 611, 401), (637, 640, 606, 607), (618, 617, 401, 457), (633, 637, 607, 608), (620, 618, 457, 456), (630, 633, 608, 406), (619, 620, 456, 455), (627, 630, 406, 609), (622, 619, 455, 454), (626, 627, 609, 405), (621, 622, 454, 453), (648, 755, 628, 617), (623, 626, 405, 610), (646, 621, 453, 452), (625, 623, 610, 404), (643, 646, 452, 451), (624, 625, 404, 403), (639, 643, 451, 400), (629, 624, 403, 402), (636, 639, 400, 450), (628, 629, 402, 611), (632, 636, 450, 399), (631, 632, 399, 449), (635, 631, 449, 448), (634, 635, 448, 398), (638, 634, 398, 397), (642, 638, 397, 447), (641, 642, 447, 446), (645, 641, 446, 396), (616, 645, 396, 602), (755, 750, 629, 628), (750, 747, 624, 629), (747, 745, 625, 624), (745, 741, 623, 625), (741, 739, 626, 623), (739, 736, 627, 626), (736, 732, 630, 627), (732, 730, 633, 630), (730, 726, 637, 633), (726, 724, 640, 637), (724, 720, 644, 640), (720, 719, 647, 644), (719, 715, 614, 647), (715, 713, 612, 614), (704, 700, 645, 616), (700, 698, 641, 645), (698, 694, 642, 641), (694, 691, 638, 642), (691, 687, 634, 638), (687, 684, 635, 634), (684, 682, 631, 635), (682, 679, 632, 631), (679, 676, 636, 632), (676, 673, 639, 636), (673, 669, 643, 639), (669, 668, 646, 643), (668, 663, 621, 646), (663, 660, 622, 621), (660, 659, 619, 622), (659, 655, 620, 619), (655, 652, 618, 620), (28, 17, 459, 458), (39, 28, 458, 460), (50, 39, 460, 461), (61, 50, 461, 462), (72, 61, 462, 463), (83, 72, 463, 464), (94, 83, 464, 465), (105, 94, 465, 466), (116, 105, 466, 467), (127, 116, 467, 468), (138, 127, 468, 469), (149, 138, 469, 470), (160, 149, 470, 471), (171, 160, 471, 472), (182, 171, 472, 473), (193, 182, 473, 474), (204, 193, 474, 475), (215, 204, 475, 476), (226, 215, 476, 477), (237, 226, 477, 478), (248, 237, 478, 479), (259, 248, 479, 480), (270, 259, 480, 481), (281, 270, 481, 482), (292, 281, 482, 483), (303, 292, 483, 484), (314, 303, 484, 485), (325, 314, 485, 486), (336, 325, 486, 487), (347, 336, 487, 488), (358, 347, 488, 489), (369, 358, 489, 490), (380, 369, 490, 491), (391, 380, 491, 492), (395, 391, 492, 493), (17, 395, 493, 459), (495, 497, 499, 496), (496, 499, 498, 494), (497, 500, 502, 499), (499, 502, 501, 498), (500, 503, 505, 502), (502, 505, 504, 501), (503, 506, 508, 505), (505, 508, 507, 504), (506, 509, 511, 508), (508, 511, 510, 507), (509, 512, 514, 511), (511, 514, 513, 510), (512, 515, 517, 514), (514, 517, 516, 513), (515, 518, 520, 517), (517, 520, 519, 516), (518, 521, 523, 520), (520, 523, 522, 519), (521, 524, 526, 523), (523, 526, 525, 522), (524, 527, 529, 526), (526, 529, 528, 525), (527, 530, 532, 529), (529, 532, 531, 528), (530, 533, 535, 532), (532, 535, 534, 531), (533, 536, 538, 535), (535, 538, 537, 534), (536, 539, 541, 538), (538, 541, 540, 537), (539, 542, 544, 541), (541, 544, 543, 540), (542, 545, 547, 544), (544, 547, 546, 543), (545, 548, 550, 547), (547, 550, 549, 546), (548, 551, 553, 550), (550, 553, 552, 549), (551, 554, 556, 553), (553, 556, 555, 552), (554, 557, 559, 556), (556, 559, 558, 555), (557, 560, 562, 559), (559, 562, 561, 558), (560, 563, 565, 562), (562, 565, 564, 561), (563, 566, 568, 565), (565, 568, 567, 564), (566, 569, 571, 568), (568, 571, 570, 567), (569, 572, 574, 571), (571, 574, 573, 570), (572, 575, 577, 574), (574, 577, 576, 573), (575, 578, 580, 577), (577, 580, 579, 576), (578, 581, 583, 580), (580, 583, 582, 579), (581, 584, 586, 583), (583, 586, 585, 582), (584, 587, 589, 586), (586, 589, 588, 585), (587, 590, 592, 589), (589, 592, 591, 588), (590, 593, 595, 592), (592, 595, 594, 591), (593, 596, 598, 595), (595, 598, 597, 594), (596, 599, 601, 598), (598, 601, 600, 597), (494, 600, 601, 496), (496, 601, 599, 495), (495, 16, 27, 497), (652, 648, 617, 618), (705, 704, 616, 615), (708, 705, 615, 613), (713, 708, 613, 612), (750, 755, 754, 752), (752, 754, 753, 751), (747, 750, 752, 749), (749, 752, 751, 748), (745, 747, 749, 746), (746, 749, 748, 744), (741, 745, 746, 743), (743, 746, 744, 742), (739, 741, 743, 740), (740, 743, 742, 738), (736, 739, 740, 737), (737, 740, 738, 735), (732, 736, 737, 734), (734, 737, 735, 733), (730, 732, 734, 731), (731, 734, 733, 729), (726, 730, 731, 728), (728, 731, 729, 727), (724, 726, 728, 725), (725, 728, 727, 723), (720, 724, 725, 722), (722, 725, 723, 721), (719, 720, 722, 718), (718, 722, 721, 717), (715, 719, 718, 714), (714, 718, 717, 716), (713, 715, 714, 712), (712, 714, 716, 711), (708, 713, 712, 709), (709, 712, 711, 710), (705, 708, 709, 707), (707, 709, 710, 706), (704, 705, 707, 703), (703, 707, 706, 702), (700, 704, 703, 701), (701, 703, 702, 699), (698, 700, 701, 697), (697, 701, 699, 696), (694, 698, 697, 695), (695, 697, 696, 693), (691, 694, 695, 692), (692, 695, 693, 690), (687, 691, 692, 688), (688, 692, 690, 689), (684, 687, 688, 685), (685, 688, 689, 686), (682, 684, 685, 683), (683, 685, 686, 681), (679, 682, 683, 680), (680, 683, 681, 678), (676, 679, 680, 675), (675, 680, 678, 677), (673, 676, 675, 672), (672, 675, 677, 674), (669, 673, 672, 671), (671, 672, 674, 670), (668, 669, 671, 667), (667, 671, 670, 666), (663, 668, 667, 665), (665, 667, 666, 664), (660, 663, 665, 661), (661, 665, 664, 662), (659, 660, 661, 658), (658, 661, 662, 657), (655, 659, 658, 656), (656, 658, 657, 654), (652, 655, 656, 653), (653, 656, 654, 651), (648, 652, 653, 650), (650, 653, 651, 649), (755, 648, 650, 754), (754, 650, 649, 753), (751, 753, 0, 381)])
me_sphere_001.polygons.foreach_set('use_smooth', [True] * 685)
_uv = me_sphere_001.uv_layers.new(name='UVMap')
_uv.uv.foreach_set('vector', [0.75, 0.3889, 0.75, 0.4444, 0.7222, 0.4444, 0.7222, 0.3889, 0.75, 0.3333, 0.75, 0.3889, 0.7222, 0.3889, 0.7222, 0.3333, 0.75, 0.2778, 0.75, 0.3333, 0.7222, 0.3333, 0.7222, 0.2778, 0.75, 0.6667, 0.75, 0.7222, 0.7222, 0.7222, 0.7222, 0.6667, 0.75, 0.2222, 0.75, 0.2778, 0.7222, 0.2778, 0.7222, 0.2222, 0.75, 0.6111, 0.75, 0.6667, 0.7222, 0.6667, 0.7222, 0.6111, 0.6944, 0.1865, 0.6944, 0.2222, 0.6667, 0.2222, 0.6667, 0.1865, 0.75, 0.5556, 0.75, 0.6111, 0.7222, 0.6111, 0.7222, 0.5556, 0.7222, 0.1111, 0.7222, 0.1455, 0.6944, 0.1456, 0.6944, 0.1111, 0.75, 0.5, 0.75, 0.5556, 0.7222, 0.5556, 0.7222, 0.5, 0.75, 0.4444, 0.75, 0.5, 0.7222, 0.5, 0.7222, 0.4444, 0.7222, 0.5556, 0.7222, 0.6111, 0.6944, 0.6111, 0.6944, 0.5556, 0.75, 0.1865, 0.75, 0.2222, 0.7222, 0.2222, 0.7222, 0.1865, 0.7222, 0.5, 0.7222, 0.5556, 0.6944, 0.5556, 0.6944, 0.5, 0.7222, 0.4444, 0.7222, 0.5, 0.6944, 0.5, 0.6944, 0.4444, 0.7222, 0.3889, 0.7222, 0.4444, 0.6944, 0.4444, 0.6944, 0.3889, 0.7222, 0.3333, 0.7222, 0.3889, 0.6944, 0.3889, 0.6944, 0.3333, 0.7222, 0.2778, 0.7222, 0.3333, 0.6944, 0.3333, 0.6944, 0.2778, 0.7222, 0.6667, 0.7222, 0.7222, 0.6944, 0.7222, 0.6944, 0.6667, 0.7222, 0.2222, 0.7222, 0.2778, 0.6944, 0.2778, 0.6944, 0.2222, 0.7222, 0.6111, 0.7222, 0.6667, 0.6944, 0.6667, 0.6944, 0.6111, 0.75, 0.1111, 0.75, 0.1454, 0.7222, 0.1455, 0.7222, 0.1111, 0.6944, 0.5556, 0.6944, 0.6111, 0.6667, 0.6111, 0.6667, 0.5556, 0.6667, 0.1865, 0.6667, 0.2222, 0.6389, 0.2222, 0.6389, 0.1865, 0.6944, 0.5, 0.6944, 0.5556, 0.6667, 0.5556, 0.6667, 0.5, 0.6944, 0.4444, 0.6944, 0.5, 0.6667, 0.5, 0.6667, 0.4444, 0.6944, 0.3889, 0.6944, 0.4444, 0.6667, 0.4444, 0.6667, 0.3889, 0.6944, 0.3333, 0.6944, 0.3889, 0.6667, 0.3889, 0.6667, 0.3333, 0.6944, 0.2778, 0.6944, 0.3333, 0.6667, 0.3333, 0.6667, 0.2778, 0.6944, 0.6667, 0.6944, 0.7222, 0.6667, 0.7222, 0.6667, 0.6667, 0.6944, 0.2222, 0.6944, 0.2778, 0.6667, 0.2778, 0.6667, 0.2222, 0.6944, 0.6111, 0.6944, 0.6667, 0.6667, 0.6667, 0.6667, 0.6111, 0.6944, 0.1111, 0.6944, 0.1456, 0.6667, 0.1456, 0.6667, 0.1111, 0.6667, 0.5556, 0.6667, 0.6111, 0.6389, 0.6111, 0.6389, 0.5556, 0.6389, 0.1865, 0.6389, 0.2222, 0.6111, 0.2222, 0.6111, 0.1865, 0.6667, 0.5, 0.6667, 0.5556, 0.6389, 0.5556, 0.6389, 0.5, 0.6667, 0.4444, 0.6667, 0.5, 0.6389, 0.5, 0.6389, 0.4444, 0.6667, 0.3889, 0.6667, 0.4444, 0.6389, 0.4444, 0.6389, 0.3889, 0.6667, 0.3333, 0.6667, 0.3889, 0.6389, 0.3889, 0.6389, 0.3333, 0.6667, 0.2778, 0.6667, 0.3333, 0.6389, 0.3333, 0.6389, 0.2778, 0.6667, 0.6667, 0.6667, 0.7222, 0.6389, 0.7222, 0.6389, 0.6667, 0.6667, 0.2222, 0.6667, 0.2778, 0.6389, 0.2778, 0.6389, 0.2222, 0.6667, 0.6111, 0.6667, 0.6667, 0.6389, 0.6667, 0.6389, 0.6111, 0.6667, 0.1111, 0.6667, 0.1456, 0.6389, 0.1455, 0.6389, 0.1111, 0.6389, 0.5556, 0.6389, 0.6111, 0.6111, 0.6111, 0.6111, 0.5556, 0.6111, 0.1865, 0.6111, 0.2222, 0.5833, 0.2222, 0.5833, 0.1865, 0.6389, 0.5, 0.6389, 0.5556, 0.6111, 0.5556, 0.6111, 0.5, 0.6389, 0.4444, 0.6389, 0.5, 0.6111, 0.5, 0.6111, 0.4444, 0.6389, 0.3889, 0.6389, 0.4444, 0.6111, 0.4444, 0.6111, 0.3889, 0.6389, 0.3333, 0.6389, 0.3889, 0.6111, 0.3889, 0.6111, 0.3333, 0.6389, 0.2778, 0.6389, 0.3333, 0.6111, 0.3333, 0.6111, 0.2778, 0.6389, 0.6667, 0.6389, 0.7222, 0.6111, 0.7222, 0.6111, 0.6667, 0.6389, 0.2222, 0.6389, 0.2778, 0.6111, 0.2778, 0.6111, 0.2222, 0.6389, 0.6111, 0.6389, 0.6667, 0.6111, 0.6667, 0.6111, 0.6111, 0.6389, 0.1111, 0.6389, 0.1455, 0.6111, 0.1453, 0.6111, 0.1111, 0.6111, 0.5556, 0.6111, 0.6111, 0.5833, 0.6111, 0.5833, 0.5556, 0.5833, 0.1865, 0.5833, 0.2222, 0.5556, 0.2222, 0.5556, 0.1865, 0.6111, 0.5, 0.6111, 0.5556, 0.5833, 0.5556, 0.5833, 0.5, 0.6111, 0.4444, 0.6111, 0.5, 0.5833, 0.5, 0.5833, 0.4444, 0.6111, 0.3889, 0.6111, 0.4444, 0.5833, 0.4444, 0.5833, 0.3889, 0.6111, 0.3333, 0.6111, 0.3889, 0.5833, 0.3889, 0.5833, 0.3333, 0.6111, 0.2778, 0.6111, 0.3333, 0.5833, 0.3333, 0.5833, 0.2778, 0.6111, 0.6667, 0.6111, 0.7222, 0.5833, 0.7222, 0.5833, 0.6667, 0.6111, 0.2222, 0.6111, 0.2778, 0.5833, 0.2778, 0.5833, 0.2222, 0.6111, 0.6111, 0.6111, 0.6667, 0.5833, 0.6667, 0.5833, 0.6111, 0.6111, 0.1111, 0.6111, 0.1453, 0.5833, 0.1451, 0.5833, 0.1111, 0.5833, 0.5556, 0.5833, 0.6111, 0.5556, 0.6111, 0.5556, 0.5556, 0.5556, 0.1865, 0.5556, 0.2222, 0.5278, 0.2222, 0.5278, 0.1865, 0.5833, 0.5, 0.5833, 0.5556, 0.5556, 0.5556, 0.5556, 0.5, 0.5833, 0.4444, 0.5833, 0.5, 0.5556, 0.5, 0.5556, 0.4444, 0.5833, 0.3889, 0.5833, 0.4444, 0.5556, 0.4444, 0.5556, 0.3889, 0.5833, 0.3333, 0.5833, 0.3889, 0.5556, 0.3889, 0.5556, 0.3333, 0.5833, 0.2778, 0.5833, 0.3333, 0.5556, 0.3333, 0.5556, 0.2778, 0.5833, 0.6667, 0.5833, 0.7222, 0.5556, 0.7222, 0.5556, 0.6667, 0.5833, 0.2222, 0.5833, 0.2778, 0.5556, 0.2778, 0.5556, 0.2222, 0.5833, 0.6111, 0.5833, 0.6667, 0.5556, 0.6667, 0.5556, 0.6111, 0.5833, 0.1111, 0.5833, 0.1451, 0.5556, 0.1447, 0.5556, 0.1111, 0.5556, 0.5556, 0.5556, 0.6111, 0.5278, 0.6111, 0.5278, 0.5556, 0.5278, 0.1865, 0.5278, 0.2222, 0.5, 0.2222, 0.5, 0.1865, 0.5556, 0.5, 0.5556, 0.5556, 0.5278, 0.5556, 0.5278, 0.5, 0.5556, 0.4444, 0.5556, 0.5, 0.5278, 0.5, 0.5278, 0.4444, 0.5556, 0.3889, 0.5556, 0.4444, 0.5278, 0.4444, 0.5278, 0.3889, 0.5556, 0.3333, 0.5556, 0.3889, 0.5278, 0.3889, 0.5278, 0.3333, 0.5556, 0.2778, 0.5556, 0.3333, 0.5278, 0.3333, 0.5278, 0.2778, 0.5556, 0.6667, 0.5556, 0.7222, 0.5278, 0.7222, 0.5278, 0.6667, 0.5556, 0.2222, 0.5556, 0.2778, 0.5278, 0.2778, 0.5278, 0.2222, 0.5556, 0.6111, 0.5556, 0.6667, 0.5278, 0.6667, 0.5278, 0.6111, 0.5556, 0.1111, 0.5556, 0.1447, 0.5278, 0.1443, 0.5278, 0.1111, 0.5278, 0.5556, 0.5278, 0.6111, 0.5, 0.6111, 0.5, 0.5556, 0.5, 0.1865, 0.5, 0.2222, 0.4722, 0.2222, 0.4722, 0.1865, 0.5278, 0.5, 0.5278, 0.5556, 0.5, 0.5556, 0.5, 0.5, 0.5278, 0.4444, 0.5278, 0.5, 0.5, 0.5, 0.5, 0.4444, 0.5278, 0.3889, 0.5278, 0.4444, 0.5, 0.4444, 0.5, 0.3889, 0.5278, 0.3333, 0.5278, 0.3889, 0.5, 0.3889, 0.5, 0.3333, 0.5278, 0.2778, 0.5278, 0.3333, 0.5, 0.3333, 0.5, 0.2778, 0.5278, 0.6667, 0.5278, 0.7222, 0.5, 0.7222, 0.5, 0.6667, 0.5278, 0.2222, 0.5278, 0.2778, 0.5, 0.2778, 0.5, 0.2222, 0.5278, 0.6111, 0.5278, 0.6667, 0.5, 0.6667, 0.5, 0.6111, 0.5278, 0.1111, 0.5278, 0.1443, 0.5, 0.1439, 0.5, 0.1111, 0.5, 0.5556, 0.5, 0.6111, 0.4722, 0.6111, 0.4722, 0.5556, 0.4722, 0.1865, 0.4722, 0.2222, 0.4444, 0.2222, 0.4444, 0.1865, 0.5, 0.5, 0.5, 0.5556, 0.4722, 0.5556, 0.4722, 0.5, 0.5, 0.4444, 0.5, 0.5, 0.4722, 0.5, 0.4722, 0.4444, 0.5, 0.3889, 0.5, 0.4444, 0.4722, 0.4444, 0.4722, 0.3889, 0.5, 0.3333, 0.5, 0.3889, 0.4722, 0.3889, 0.4722, 0.3333, 0.5, 0.2778, 0.5, 0.3333, 0.4722, 0.3333, 0.4722, 0.2778, 0.5, 0.6667, 0.5, 0.7222, 0.4722, 0.7222, 0.4722, 0.6667, 0.5, 0.2222, 0.5, 0.2778, 0.4722, 0.2778, 0.4722, 0.2222, 0.5, 0.6111, 0.5, 0.6667, 0.4722, 0.6667, 0.4722, 0.6111, 0.5, 0.1111, 0.5, 0.1439, 0.4722, 0.1433, 0.4722, 0.1111, 0.4722, 0.5556, 0.4722, 0.6111, 0.4444, 0.6111, 0.4444, 0.5556, 0.4444, 0.1865, 0.4444, 0.2222, 0.4167, 0.2222, 0.4167, 0.1865, 0.4722, 0.5, 0.4722, 0.5556, 0.4444, 0.5556, 0.4444, 0.5, 0.4722, 0.4444, 0.4722, 0.5, 0.4444, 0.5, 0.4444, 0.4444, 0.4722, 0.3889, 0.4722, 0.4444, 0.4444, 0.4444, 0.4444, 0.3889, 0.4722, 0.3333, 0.4722, 0.3889, 0.4444, 0.3889, 0.4444, 0.3333, 0.4722, 0.2778, 0.4722, 0.3333, 0.4444, 0.3333, 0.4444, 0.2778, 0.4722, 0.6667, 0.4722, 0.7222, 0.4444, 0.7222, 0.4444, 0.6667, 0.4722, 0.2222, 0.4722, 0.2778, 0.4444, 0.2778, 0.4444, 0.2222, 0.4722, 0.6111, 0.4722, 0.6667, 0.4444, 0.6667, 0.4444, 0.6111, 0.4722, 0.1111, 0.4722, 0.1433, 0.4444, 0.1427, 0.4444, 0.1111, 0.4444, 0.5556, 0.4444, 0.6111, 0.4167, 0.6111, 0.4167, 0.5556, 0.4167, 0.1865, 0.4167, 0.2222, 0.3889, 0.2222, 0.3889, 0.1865, 0.4444, 0.5, 0.4444, 0.5556, 0.4167, 0.5556, 0.4167, 0.5, 0.4444, 0.4444, 0.4444, 0.5, 0.4167, 0.5, 0.4167, 0.4444, 0.4444, 0.3889, 0.4444, 0.4444, 0.4167, 0.4444, 0.4167, 0.3889, 0.4444, 0.3333, 0.4444, 0.3889, 0.4167, 0.3889, 0.4167, 0.3333, 0.4444, 0.2778, 0.4444, 0.3333, 0.4167, 0.3333, 0.4167, 0.2778, 0.4444, 0.6667, 0.4444, 0.7222, 0.4167, 0.7222, 0.4167, 0.6667, 0.4444, 0.2222, 0.4444, 0.2778, 0.4167, 0.2778, 0.4167, 0.2222, 0.4444, 0.6111, 0.4444, 0.6667, 0.4167, 0.6667, 0.4167, 0.6111, 0.4444, 0.1111, 0.4444, 0.1427, 0.4167, 0.1421, 0.4167, 0.1111, 0.4167, 0.5556, 0.4167, 0.6111, 0.3889, 0.6111, 0.3889, 0.5556, 0.3889, 0.1865, 0.3889, 0.2222, 0.3611, 0.2222, 0.3611, 0.1865, 0.4167, 0.5, 0.4167, 0.5556, 0.3889, 0.5556, 0.3889, 0.5, 0.4167, 0.4444, 0.4167, 0.5, 0.3889, 0.5, 0.3889, 0.4444, 0.4167, 0.3889, 0.4167, 0.4444, 0.3889, 0.4444, 0.3889, 0.3889, 0.4167, 0.3333, 0.4167, 0.3889, 0.3889, 0.3889, 0.3889, 0.3333, 0.4167, 0.2778, 0.4167, 0.3333, 0.3889, 0.3333, 0.3889, 0.2778, 0.4167, 0.6667, 0.4167, 0.7222, 0.3889, 0.7222, 0.3889, 0.6667, 0.4167, 0.2222, 0.4167, 0.2778, 0.3889, 0.2778, 0.3889, 0.2222, 0.4167, 0.6111, 0.4167, 0.6667, 0.3889, 0.6667, 0.3889, 0.6111, 0.4167, 0.1111, 0.4167, 0.1421, 0.3889, 0.1415, 0.3889, 0.1111, 0.3889, 0.5556, 0.3889, 0.6111, 0.3611, 0.6111, 0.3611, 0.5556, 0.3611, 0.1865, 0.3611, 0.2222, 0.3333, 0.2222, 0.3333, 0.1865, 0.3889, 0.5, 0.3889, 0.5556, 0.3611, 0.5556, 0.3611, 0.5, 0.3889, 0.4444, 0.3889, 0.5, 0.3611, 0.5, 0.3611, 0.4444, 0.3889, 0.3889, 0.3889, 0.4444, 0.3611, 0.4444, 0.3611, 0.3889, 0.3889, 0.3333, 0.3889, 0.3889, 0.3611, 0.3889, 0.3611, 0.3333, 0.3889, 0.2778, 0.3889, 0.3333, 0.3611, 0.3333, 0.3611, 0.2778, 0.3889, 0.6667, 0.3889, 0.7222, 0.3611, 0.7222, 0.3611, 0.6667, 0.3889, 0.2222, 0.3889, 0.2778, 0.3611, 0.2778, 0.3611, 0.2222, 0.3889, 0.6111, 0.3889, 0.6667, 0.3611, 0.6667, 0.3611, 0.6111, 0.3889, 0.1111, 0.3889, 0.1415, 0.3611, 0.1408, 0.3611, 0.1111, 0.3611, 0.5556, 0.3611, 0.6111, 0.3333, 0.6111, 0.3333, 0.5556, 0.3333, 0.1865, 0.3333, 0.2222, 0.3056, 0.2222, 0.3056, 0.1865, 0.3611, 0.5, 0.3611, 0.5556, 0.3333, 0.5556, 0.3333, 0.5, 0.3611, 0.4444, 0.3611, 0.5, 0.3333, 0.5, 0.3333, 0.4444, 0.3611, 0.3889, 0.3611, 0.4444, 0.3333, 0.4444, 0.3333, 0.3889, 0.3611, 0.3333, 0.3611, 0.3889, 0.3333, 0.3889, 0.3333, 0.3333, 0.3611, 0.2778, 0.3611, 0.3333, 0.3333, 0.3333, 0.3333, 0.2778, 0.3611, 0.6667, 0.3611, 0.7222, 0.3333, 0.7222, 0.3333, 0.6667, 0.3611, 0.2222, 0.3611, 0.2778, 0.3333, 0.2778, 0.3333, 0.2222, 0.3611, 0.6111, 0.3611, 0.6667, 0.3333, 0.6667, 0.3333, 0.6111, 0.3611, 0.1111, 0.3611, 0.1408, 0.3333, 0.1401, 0.3333, 0.1111, 0.3333, 0.5556, 0.3333, 0.6111, 0.3056, 0.6111, 0.3056, 0.5556, 0.3056, 0.1865, 0.3056, 0.2222, 0.2778, 0.2222, 0.2778, 0.1865, 0.3333, 0.5, 0.3333, 0.5556, 0.3056, 0.5556, 0.3056, 0.5, 0.3333, 0.4444, 0.3333, 0.5, 0.3056, 0.5, 0.3056, 0.4444, 0.3333, 0.3889, 0.3333, 0.4444, 0.3056, 0.4444, 0.3056, 0.3889, 0.3333, 0.3333, 0.3333, 0.3889, 0.3056, 0.3889, 0.3056, 0.3333, 0.3333, 0.2778, 0.3333, 0.3333, 0.3056, 0.3333, 0.3056, 0.2778, 0.3333, 0.6667, 0.3333, 0.7222, 0.3056, 0.7222, 0.3056, 0.6667, 0.3333, 0.2222, 0.3333, 0.2778, 0.3056, 0.2778, 0.3056, 0.2222, 0.3333, 0.6111, 0.3333, 0.6667, 0.3056, 0.6667, 0.3056, 0.6111, 0.3333, 0.1111, 0.3333, 0.1401, 0.3056, 0.1395, 0.3056, 0.1111, 0.3056, 0.5556, 0.3056, 0.6111, 0.2778, 0.6111, 0.2778, 0.5556, 0.2778, 0.1865, 0.2778, 0.2222, 0.25, 0.2222, 0.25, 0.1865, 0.3056, 0.5, 0.3056, 0.5556, 0.2778, 0.5556, 0.2778, 0.5, 0.3056, 0.4444, 0.3056, 0.5, 0.2778, 0.5, 0.2778, 0.4444, 0.3056, 0.3889, 0.3056, 0.4444, 0.2778, 0.4444, 0.2778, 0.3889, 0.3056, 0.3333, 0.3056, 0.3889, 0.2778, 0.3889, 0.2778, 0.3333, 0.3056, 0.2778, 0.3056, 0.3333, 0.2778, 0.3333, 0.2778, 0.2778, 0.3056, 0.6667, 0.3056, 0.7222, 0.2778, 0.7222, 0.2778, 0.6667, 0.3056, 0.2222, 0.3056, 0.2778, 0.2778, 0.2778, 0.2778, 0.2222, 0.3056, 0.6111, 0.3056, 0.6667, 0.2778, 0.6667, 0.2778, 0.6111, 0.3056, 0.1111, 0.3056, 0.1395, 0.2778, 0.139, 0.2778, 0.1111, 0.2778, 0.5556, 0.2778, 0.6111, 0.25, 0.6111, 0.25, 0.5556, 0.25, 0.1865, 0.25, 0.2222, 0.2222, 0.2222, 0.2222, 0.1865, 0.2778, 0.5, 0.2778, 0.5556, 0.25, 0.5556, 0.25, 0.5, 0.2778, 0.4444, 0.2778, 0.5, 0.25, 0.5, 0.25, 0.4444, 0.2778, 0.3889, 0.2778, 0.4444, 0.25, 0.4444, 0.25, 0.3889, 0.2778, 0.3333, 0.2778, 0.3889, 0.25, 0.3889, 0.25, 0.3333, 0.2778, 0.2778, 0.2778, 0.3333, 0.25, 0.3333, 0.25, 0.2778, 0.2778, 0.6667, 0.2778, 0.7222, 0.25, 0.7222, 0.25, 0.6667, 0.2778, 0.2222, 0.2778, 0.2778, 0.25, 0.2778, 0.25, 0.2222, 0.2778, 0.6111, 0.2778, 0.6667, 0.25, 0.6667, 0.25, 0.6111, 0.2778, 0.1111, 0.2778, 0.139, 0.25, 0.1386, 0.25, 0.1111, 0.25, 0.5556, 0.25, 0.6111, 0.2222, 0.6111, 0.2222, 0.5556, 0.2222, 0.1865, 0.2222, 0.2222, 0.1944, 0.2222, 0.1944, 0.1865, 0.25, 0.5, 0.25, 0.5556, 0.2222, 0.5556, 0.2222, 0.5, 0.25, 0.4444, 0.25, 0.5, 0.2222, 0.5, 0.2222, 0.4444, 0.25, 0.3889, 0.25, 0.4444, 0.2222, 0.4444, 0.2222, 0.3889, 0.25, 0.3333, 0.25, 0.3889, 0.2222, 0.3889, 0.2222, 0.3333, 0.25, 0.2778, 0.25, 0.3333, 0.2222, 0.3333, 0.2222, 0.2778, 0.25, 0.6667, 0.25, 0.7222, 0.2222, 0.7222, 0.2222, 0.6667, 0.25, 0.2222, 0.25, 0.2778, 0.2222, 0.2778, 0.2222, 0.2222, 0.25, 0.6111, 0.25, 0.6667, 0.2222, 0.6667, 0.2222, 0.6111, 0.25, 0.1111, 0.25, 0.1386, 0.2222, 0.1383, 0.2222, 0.1111, 0.2222, 0.5556, 0.2222, 0.6111, 0.1944, 0.6111, 0.1944, 0.5556, 0.1944, 0.1865, 0.1944, 0.2222, 0.1667, 0.2222, 0.1667, 0.1865, 0.2222, 0.5, 0.2222, 0.5556, 0.1944, 0.5556, 0.1944, 0.5, 0.2222, 0.4444, 0.2222, 0.5, 0.1944, 0.5, 0.1944, 0.4444, 0.2222, 0.3889, 0.2222, 0.4444, 0.1944, 0.4444, 0.1944, 0.3889, 0.2222, 0.3333, 0.2222, 0.3889, 0.1944, 0.3889, 0.1944, 0.3333, 0.2222, 0.2778, 0.2222, 0.3333, 0.1944, 0.3333, 0.1944, 0.2778, 0.2222, 0.6667, 0.2222, 0.7222, 0.1944, 0.7222, 0.1944, 0.6667, 0.2222, 0.2222, 0.2222, 0.2778, 0.1944, 0.2778, 0.1944, 0.2222, 0.2222, 0.6111, 0.2222, 0.6667, 0.1944, 0.6667, 0.1944, 0.6111, 0.2222, 0.1111, 0.2222, 0.1383, 0.1944, 0.1382, 0.1944, 0.1111, 0.1944, 0.5556, 0.1944, 0.6111, 0.1667, 0.6111, 0.1667, 0.5556, 0.1667, 0.1865, 0.1667, 0.2222, 0.1389, 0.2222, 0.1389, 0.1865, 0.1944, 0.5, 0.1944, 0.5556, 0.1667, 0.5556, 0.1667, 0.5, 0.1944, 0.4444, 0.1944, 0.5, 0.1667, 0.5, 0.1667, 0.4444, 0.1944, 0.3889, 0.1944, 0.4444, 0.1667, 0.4444, 0.1667, 0.3889, 0.1944, 0.3333, 0.1944, 0.3889, 0.1667, 0.3889, 0.1667, 0.3333, 0.1944, 0.2778, 0.1944, 0.3333, 0.1667, 0.3333, 0.1667, 0.2778, 0.1944, 0.6667, 0.1944, 0.7222, 0.1667, 0.7222, 0.1667, 0.6667, 0.1944, 0.2222, 0.1944, 0.2778, 0.1667, 0.2778, 0.1667, 0.2222, 0.1944, 0.6111, 0.1944, 0.6667, 0.1667, 0.6667, 0.1667, 0.6111, 0.1944, 0.1111, 0.1944, 0.1382, 0.1667, 0.1382, 0.1667, 0.1111, 0.1667, 0.5556, 0.1667, 0.6111, 0.1389, 0.6111, 0.1389, 0.5556, 0.1389, 0.1865, 0.1389, 0.2222, 0.1111, 0.2222, 0.1111, 0.1865, 0.1667, 0.5, 0.1667, 0.5556, 0.1389, 0.5556, 0.1389, 0.5, 0.1667, 0.4444, 0.1667, 0.5, 0.1389, 0.5, 0.1389, 0.4444, 0.1667, 0.3889, 0.1667, 0.4444, 0.1389, 0.4444, 0.1389, 0.3889, 0.1667, 0.3333, 0.1667, 0.3889, 0.1389, 0.3889, 0.1389, 0.3333, 0.1667, 0.2778, 0.1667, 0.3333, 0.1389, 0.3333, 0.1389, 0.2778, 0.1667, 0.6667, 0.1667, 0.7222, 0.1389, 0.7222, 0.1389, 0.6667, 0.1667, 0.2222, 0.1667, 0.2778, 0.1389, 0.2778, 0.1389, 0.2222, 0.1667, 0.6111, 0.1667, 0.6667, 0.1389, 0.6667, 0.1389, 0.6111, 0.1667, 0.1111, 0.1667, 0.1382, 0.1389, 0.1384, 0.1389, 0.1111, 0.1389, 0.5556, 0.1389, 0.6111, 0.1111, 0.6111, 0.1111, 0.5556, 0.1111, 0.1865, 0.1111, 0.2222, 0.08333, 0.2222, 0.08333, 0.1865, 0.1389, 0.5, 0.1389, 0.5556, 0.1111, 0.5556, 0.1111, 0.5, 0.1389, 0.4444, 0.1389, 0.5, 0.1111, 0.5, 0.1111, 0.4444, 0.1389, 0.3889, 0.1389, 0.4444, 0.1111, 0.4444, 0.1111, 0.3889, 0.1389, 0.3333, 0.1389, 0.3889, 0.1111, 0.3889, 0.1111, 0.3333, 0.1389, 0.2778, 0.1389, 0.3333, 0.1111, 0.3333, 0.1111, 0.2778, 0.1389, 0.6667, 0.1389, 0.7222, 0.1111, 0.7222, 0.1111, 0.6667, 0.1389, 0.2222, 0.1389, 0.2778, 0.1111, 0.2778, 0.1111, 0.2222, 0.1389, 0.6111, 0.1389, 0.6667, 0.1111, 0.6667, 0.1111, 0.6111, 0.1389, 0.1111, 0.1389, 0.1384, 0.1111, 0.1388, 0.1111, 0.1111, 0.1111, 0.5556, 0.1111, 0.6111, 0.08333, 0.6111, 0.08333, 0.5556, 0.08333, 0.1865, 0.08333, 0.2222, 0.05556, 0.2222, 0.05556, 0.1865, 0.1111, 0.5, 0.1111, 0.5556, 0.08333, 0.5556, 0.08333, 0.5, 0.1111, 0.4444, 0.1111, 0.5, 0.08333, 0.5, 0.08333, 0.4444, 0.1111, 0.3889, 0.1111, 0.4444, 0.08333, 0.4444, 0.08333, 0.3889, 0.1111, 0.3333, 0.1111, 0.3889, 0.08333, 0.3889, 0.08333, 0.3333, 0.1111, 0.2778, 0.1111, 0.3333, 0.08333, 0.3333, 0.08333, 0.2778, 0.1111, 0.6667, 0.1111, 0.7222, 0.08333, 0.7222, 0.08333, 0.6667, 0.1111, 0.2222, 0.1111, 0.2778, 0.08333, 0.2778, 0.08333, 0.2222, 0.1111, 0.6111, 0.1111, 0.6667, 0.08333, 0.6667, 0.08333, 0.6111, 0.1111, 0.1111, 0.1111, 0.1388, 0.08333, 0.1392, 0.08333, 0.1111, 0.08333, 0.5556, 0.08333, 0.6111, 0.05556, 0.6111, 0.05556, 0.5556, 0.05556, 0.1865, 0.05556, 0.2222, 0.02778, 0.2222, 0.02778, 0.1865, 0.08333, 0.5, 0.08333, 0.5556, 0.05556, 0.5556, 0.05556, 0.5, 0.08333, 0.4444, 0.08333, 0.5, 0.05556, 0.5, 0.05556, 0.4444, 0.08333, 0.3889, 0.08333, 0.4444, 0.05556, 0.4444, 0.05556, 0.3889, 0.08333, 0.3333, 0.08333, 0.3889, 0.05556, 0.3889, 0.05556, 0.3333, 0.08333, 0.2778, 0.08333, 0.3333, 0.05556, 0.3333, 0.05556, 0.2778, 0.08333, 0.6667, 0.08333, 0.7222, 0.05556, 0.7222, 0.05556, 0.6667, 0.08333, 0.2222, 0.08333, 0.2778, 0.05556, 0.2778, 0.05556, 0.2222, 0.08333, 0.6111, 0.08333, 0.6667, 0.05556, 0.6667, 0.05556, 0.6111, 0.08333, 0.1111, 0.08333, 0.1392, 0.05556, 0.1398, 0.05556, 0.1111, 0.05556, 0.5556, 0.05556, 0.6111, 0.02778, 0.6111, 0.02778, 0.5556, 0.02778, 0.1865, 0.02778, 0.2222, 0.0, 0.2222, 0.0, 0.1865, 0.05556, 0.5, 0.05556, 0.5556, 0.02778, 0.5556, 0.02778, 0.5, 0.05556, 0.4444, 0.05556, 0.5, 0.02778, 0.5, 0.02778, 0.4444, 0.05556, 0.3889, 0.05556, 0.4444, 0.02778, 0.4444, 0.02778, 0.3889, 0.05556, 0.3333, 0.05556, 0.3889, 0.02778, 0.3889, 0.02778, 0.3333, 0.05556, 0.2778, 0.05556, 0.3333, 0.02778, 0.3333, 0.02778, 0.2778, 0.05556, 0.6667, 0.05556, 0.7222, 0.02778, 0.7222, 0.02778, 0.6667, 0.05556, 0.2222, 0.05556, 0.2778, 0.02778, 0.2778, 0.02778, 0.2222, 0.05556, 0.6111, 0.05556, 0.6667, 0.02778, 0.6667, 0.02778, 0.6111, 0.05556, 0.1111, 0.05556, 0.1398, 0.02778, 0.1404, 0.02778, 0.1111, 0.02778, 0.5556, 0.02778, 0.6111, 0.0, 0.6111, 0.0, 0.5556, 1.0, 0.1865, 1.0, 0.2222, 0.9722, 0.2222, 0.9722, 0.1865, 0.02778, 0.5, 0.02778, 0.5556, 0.0, 0.5556, 0.0, 0.5, 0.02778, 0.4444, 0.02778, 0.5, 0.0, 0.5, 0.0, 0.4444, 0.02778, 0.3889, 0.02778, 0.4444, 0.0, 0.4444, 0.0, 0.3889, 0.02778, 0.3333, 0.02778, 0.3889, 0.0, 0.3889, 0.0, 0.3333, 0.02778, 0.2778, 0.02778, 0.3333, 0.0, 0.3333, 0.0, 0.2778, 0.02778, 0.6667, 0.02778, 0.7222, 0.0, 0.7222, 0.0, 0.6667, 0.02778, 0.2222, 0.02778, 0.2778, 0.0, 0.2778, 0.0, 0.2222, 0.02778, 0.6111, 0.02778, 0.6667, 0.0, 0.6667, 0.0, 0.6111, 0.02778, 0.1111, 0.02778, 0.1404, 0.0, 0.141, 0.0, 0.1111, 1.0, 0.5556, 1.0, 0.6111, 0.9722, 0.6111, 0.9722, 0.5556, 0.9722, 0.1865, 0.9722, 0.2222, 0.9444, 0.2222, 0.9444, 0.1865, 1.0, 0.5, 1.0, 0.5556, 0.9722, 0.5556, 0.9722, 0.5, 1.0, 0.4444, 1.0, 0.5, 0.9722, 0.5, 0.9722, 0.4444, 1.0, 0.3889, 1.0, 0.4444, 0.9722, 0.4444, 0.9722, 0.3889, 1.0, 0.3333, 1.0, 0.3889, 0.9722, 0.3889, 0.9722, 0.3333, 1.0, 0.2778, 1.0, 0.3333, 0.9722, 0.3333, 0.9722, 0.2778, 1.0, 0.6667, 1.0, 0.7222, 0.9722, 0.7222, 0.9722, 0.6667, 1.0, 0.2222, 1.0, 0.2778, 0.9722, 0.2778, 0.9722, 0.2222, 1.0, 0.6111, 1.0, 0.6667, 0.9722, 0.6667, 0.9722, 0.6111, 1.0, 0.1111, 1.0, 0.141, 0.9722, 0.1417, 0.9722, 0.1111, 0.9722, 0.5556, 0.9722, 0.6111, 0.9444, 0.6111, 0.9444, 0.5556, 0.9444, 0.1865, 0.9444, 0.2222, 0.9167, 0.2222, 0.9167, 0.1865, 0.9722, 0.5, 0.9722, 0.5556, 0.9444, 0.5556, 0.9444, 0.5, 0.9722, 0.4444, 0.9722, 0.5, 0.9444, 0.5, 0.9444, 0.4444, 0.9722, 0.3889, 0.9722, 0.4444, 0.9444, 0.4444, 0.9444, 0.3889, 0.9722, 0.3333, 0.9722, 0.3889, 0.9444, 0.3889, 0.9444, 0.3333, 0.9722, 0.2778, 0.9722, 0.3333, 0.9444, 0.3333, 0.9444, 0.2778, 0.9722, 0.6667, 0.9722, 0.7222, 0.9444, 0.7222, 0.9444, 0.6667, 0.9722, 0.2222, 0.9722, 0.2778, 0.9444, 0.2778, 0.9444, 0.2222, 0.9722, 0.6111, 0.9722, 0.6667, 0.9444, 0.6667, 0.9444, 0.6111, 0.9722, 0.1111, 0.9722, 0.1417, 0.9444, 0.1423, 0.9444, 0.1111, 0.9444, 0.5556, 0.9444, 0.6111, 0.9167, 0.6111, 0.9167, 0.5556, 0.9167, 0.1865, 0.9167, 0.2222, 0.8889, 0.2222, 0.8889, 0.1865, 0.9444, 0.5, 0.9444, 0.5556, 0.9167, 0.5556, 0.9167, 0.5, 0.9444, 0.4444, 0.9444, 0.5, 0.9167, 0.5, 0.9167, 0.4444, 0.9444, 0.3889, 0.9444, 0.4444, 0.9167, 0.4444, 0.9167, 0.3889, 0.9444, 0.3333, 0.9444, 0.3889, 0.9167, 0.3889, 0.9167, 0.3333, 0.9444, 0.2778, 0.9444, 0.3333, 0.9167, 0.3333, 0.9167, 0.2778, 0.9444, 0.6667, 0.9444, 0.7222, 0.9167, 0.7222, 0.9167, 0.6667, 0.9444, 0.2222, 0.9444, 0.2778, 0.9167, 0.2778, 0.9167, 0.2222, 0.9444, 0.6111, 0.9444, 0.6667, 0.9167, 0.6667, 0.9167, 0.6111, 0.9444, 0.1111, 0.9444, 0.1423, 0.9167, 0.143, 0.9167, 0.1111, 0.9167, 0.5556, 0.9167, 0.6111, 0.8889, 0.6111, 0.8889, 0.5556, 0.8889, 0.1865, 0.8889, 0.2222, 0.8611, 0.2222, 0.8611, 0.1865, 0.9167, 0.5, 0.9167, 0.5556, 0.8889, 0.5556, 0.8889, 0.5, 0.9167, 0.4444, 0.9167, 0.5, 0.8889, 0.5, 0.8889, 0.4444, 0.9167, 0.3889, 0.9167, 0.4444, 0.8889, 0.4444, 0.8889, 0.3889, 0.9167, 0.3333, 0.9167, 0.3889, 0.8889, 0.3889, 0.8889, 0.3333, 0.9167, 0.2778, 0.9167, 0.3333, 0.8889, 0.3333, 0.8889, 0.2778, 0.9167, 0.6667, 0.9167, 0.7222, 0.8889, 0.7222, 0.8889, 0.6667, 0.9167, 0.2222, 0.9167, 0.2778, 0.8889, 0.2778, 0.8889, 0.2222, 0.9167, 0.6111, 0.9167, 0.6667, 0.8889, 0.6667, 0.8889, 0.6111, 0.9167, 0.1111, 0.9167, 0.143, 0.8889, 0.1435, 0.8889, 0.1111, 0.8889, 0.5556, 0.8889, 0.6111, 0.8611, 0.6111, 0.8611, 0.5556, 0.8611, 0.1865, 0.8611, 0.2222, 0.8333, 0.2222, 0.8333, 0.1865, 0.8889, 0.5, 0.8889, 0.5556, 0.8611, 0.5556, 0.8611, 0.5, 0.8889, 0.4444, 0.8889, 0.5, 0.8611, 0.5, 0.8611, 0.4444, 0.8889, 0.3889, 0.8889, 0.4444, 0.8611, 0.4444, 0.8611, 0.3889, 0.8889, 0.3333, 0.8889, 0.3889, 0.8611, 0.3889, 0.8611, 0.3333, 0.8889, 0.2778, 0.8889, 0.3333, 0.8611, 0.3333, 0.8611, 0.2778, 0.8889, 0.6667, 0.8889, 0.7222, 0.8611, 0.7222, 0.8611, 0.6667, 0.8889, 0.2222, 0.8889, 0.2778, 0.8611, 0.2778, 0.8611, 0.2222, 0.8889, 0.6111, 0.8889, 0.6667, 0.8611, 0.6667, 0.8611, 0.6111, 0.8889, 0.1111, 0.8889, 0.1435, 0.8611, 0.144, 0.8611, 0.1111, 0.8611, 0.5556, 0.8611, 0.6111, 0.8333, 0.6111, 0.8333, 0.5556, 0.8333, 0.1865, 0.8333, 0.2222, 0.8056, 0.2222, 0.8056, 0.1865, 0.8611, 0.5, 0.8611, 0.5556, 0.8333, 0.5556, 0.8333, 0.5, 0.8611, 0.4444, 0.8611, 0.5, 0.8333, 0.5, 0.8333, 0.4444, 0.8611, 0.3889, 0.8611, 0.4444, 0.8333, 0.4444, 0.8333, 0.3889, 0.8611, 0.3333, 0.8611, 0.3889, 0.8333, 0.3889, 0.8333, 0.3333, 0.8611, 0.2778, 0.8611, 0.3333, 0.8333, 0.3333, 0.8333, 0.2778, 0.8611, 0.6667, 0.8611, 0.7222, 0.8333, 0.7222, 0.8333, 0.6667, 0.8611, 0.2222, 0.8611, 0.2778, 0.8333, 0.2778, 0.8333, 0.2222, 0.8611, 0.6111, 0.8611, 0.6667, 0.8333, 0.6667, 0.8333, 0.6111, 0.8611, 0.1111, 0.8611, 0.144, 0.8333, 0.1445, 0.8333, 0.1111, 0.8333, 0.5556, 0.8333, 0.6111, 0.8056, 0.6111, 0.8056, 0.5556, 0.8056, 0.1865, 0.8056, 0.2222, 0.7778, 0.2222, 0.7778, 0.1865, 0.8333, 0.5, 0.8333, 0.5556, 0.8056, 0.5556, 0.8056, 0.5, 0.8333, 0.4444, 0.8333, 0.5, 0.8056, 0.5, 0.8056, 0.4444, 0.8333, 0.3889, 0.8333, 0.4444, 0.8056, 0.4444, 0.8056, 0.3889, 0.8333, 0.3333, 0.8333, 0.3889, 0.8056, 0.3889, 0.8056, 0.3333, 0.8333, 0.2778, 0.8333, 0.3333, 0.8056, 0.3333, 0.8056, 0.2778, 0.8333, 0.6667, 0.8333, 0.7222, 0.8056, 0.7222, 0.8056, 0.6667, 0.8333, 0.2222, 0.8333, 0.2778, 0.8056, 0.2778, 0.8056, 0.2222, 0.8333, 0.6111, 0.8333, 0.6667, 0.8056, 0.6667, 0.8056, 0.6111, 0.8333, 0.1111, 0.8333, 0.1445, 0.8056, 0.1449, 0.8056, 0.1111, 0.8056, 0.5556, 0.8056, 0.6111, 0.7778, 0.6111, 0.7778, 0.5556, 0.7778, 0.1865, 0.7778, 0.2222, 0.75, 0.2222, 0.75, 0.1865, 0.8056, 0.5, 0.8056, 0.5556, 0.7778, 0.5556, 0.7778, 0.5, 0.8056, 0.4444, 0.8056, 0.5, 0.7778, 0.5, 0.7778, 0.4444, 0.6849, 0.1111, 0.6667, 0.1111, 0.6476, 0.1111, 0.628, 0.1111, 0.6078, 0.1111, 0.5873, 0.1111, 0.5665, 0.1111, 0.5455, 0.1111, 0.5244, 0.1111, 0.5033, 0.1111, 0.4823, 0.1111, 0.4613, 0.1111, 0.4405, 0.1111, 0.42, 0.1111, 0.3998, 0.1111, 0.3801, 0.1111, 0.3611, 0.1111, 0.3429, 0.1111, 0.3259, 0.1111, 0.3105, 0.1111, 0.2974, 0.1111, 0.2878, 0.1111, 0.2839, 0.1111, 0.2895, 0.1111, 0.3119, 0.1111, 0.3638, 0.1111, 0.4563, 0.1111, 0.5715, 0.1111, 0.664, 0.1111, 0.7159, 0.1111, 0.7383, 0.1111, 0.7439, 0.1111, 0.7399, 0.1111, 0.7304, 0.1111, 0.7173, 0.1111, 0.7019, 0.1111, 0.8056, 0.3889, 0.8056, 0.4444, 0.7778, 0.4444, 0.7778, 0.3889, 0.8056, 0.3333, 0.8056, 0.3889, 0.7778, 0.3889, 0.7778, 0.3333, 0.8056, 0.2778, 0.8056, 0.3333, 0.7778, 0.3333, 0.7778, 0.2778, 0.8056, 0.6667, 0.8056, 0.7222, 0.7778, 0.7222, 0.7778, 0.6667, 0.8056, 0.2222, 0.8056, 0.2778, 0.7778, 0.2778, 0.7778, 0.2222, 0.8056, 0.6111, 0.8056, 0.6667, 0.7778, 0.6667, 0.7778, 0.6111, 0.8056, 0.1111, 0.8056, 0.1449, 0.7778, 0.1452, 0.7778, 0.1111, 0.7778, 0.5556, 0.7778, 0.6111, 0.75, 0.6111, 0.75, 0.5556, 0.7778, 0.5, 0.7778, 0.5556, 0.75, 0.5556, 0.75, 0.5, 0.7778, 0.4444, 0.7778, 0.5, 0.75, 0.5, 0.75, 0.4444, 0.7778, 0.3889, 0.7778, 0.4444, 0.75, 0.4444, 0.75, 0.3889, 0.7778, 0.3333, 0.7778, 0.3889, 0.75, 0.3889, 0.75, 0.3333, 0.7778, 0.2778, 0.7778, 0.3333, 0.75, 0.3333, 0.75, 0.2778, 0.7778, 0.6667, 0.7778, 0.7222, 0.75, 0.7222, 0.75, 0.6667, 0.7778, 0.2222, 0.7778, 0.2778, 0.75, 0.2778, 0.75, 0.2222, 0.7778, 0.6111, 0.7778, 0.6667, 0.75, 0.6667, 0.75, 0.6111, 0.7778, 0.1111, 0.7778, 0.1452, 0.75, 0.1454, 0.75, 0.1111, 0.1944, 0.7778, 0.2222, 0.7778, 0.2222, 0.7778, 0.1944, 0.7778, 0.1667, 0.7778, 0.1944, 0.7778, 0.1944, 0.7778, 0.1667, 0.7778, 0.1389, 0.7778, 0.1667, 0.7778, 0.1667, 0.7778, 0.1389, 0.7778, 0.1111, 0.7778, 0.1389, 0.7778, 0.1389, 0.7778, 0.1111, 0.7778, 0.08333, 0.7778, 0.1111, 0.7778, 0.1111, 0.7778, 0.08333, 0.7778, 0.05556, 0.7778, 0.08333, 0.7778, 0.08333, 0.7778, 0.05556, 0.7778, 0.8057, 0.7472, 0.7776, 0.7472, 0.7778, 0.7222, 0.8056, 0.7222, 0.8335, 0.7472, 0.8054, 0.7472, 0.8056, 0.7222, 0.8333, 0.7222, 0.8613, 0.7472, 0.8331, 0.7472, 0.8333, 0.7222, 0.8611, 0.7222, 0.8891, 0.7472, 0.8609, 0.7472, 0.8611, 0.7222, 0.8889, 0.7222, 0.9169, 0.7472, 0.8887, 0.7472, 0.8889, 0.7222, 0.9167, 0.7222, 0.9446, 0.7472, 0.9165, 0.7472, 0.9167, 0.7222, 0.9444, 0.7222, 0.9724, 0.7472, 0.9443, 0.7472, 0.9444, 0.7222, 0.9722, 0.7222, 1.0, 0.7472, 0.972, 0.7472, 0.9722, 0.7222, 1.0, 0.7222, 0.02797, 0.7472, -0.0001943, 0.7472, 0.0, 0.7222, 0.02778, 0.7222, 0.05575, 0.7472, 0.02758, 0.7472, 0.02778, 0.7222, 0.05556, 0.7222, 0.08353, 0.7472, 0.05536, 0.7472, 0.05556, 0.7222, 0.08333, 0.7222, 0.1113, 0.7472, 0.08314, 0.7472, 0.08333, 0.7222, 0.1111, 0.7222, 0.1391, 0.7472, 0.1109, 0.7472, 0.1111, 0.7222, 0.1389, 0.7222, 0.1669, 0.7472, 0.1387, 0.7472, 0.1389, 0.7222, 0.1667, 0.7222, 0.1946, 0.7472, 0.1665, 0.7472, 0.1667, 0.7222, 0.1944, 0.7222, 0.2224, 0.7472, 0.1943, 0.7472, 0.1944, 0.7222, 0.2222, 0.7222, 0.2502, 0.7472, 0.222, 0.7472, 0.2222, 0.7222, 0.25, 0.7222, 0.278, 0.7472, 0.2498, 0.7472, 0.25, 0.7222, 0.2778, 0.7222, 0.3057, 0.7472, 0.2776, 0.7472, 0.2778, 0.7222, 0.3056, 0.7222, 0.3335, 0.7472, 0.3054, 0.7472, 0.3056, 0.7222, 0.3333, 0.7222, 0.3613, 0.7472, 0.3331, 0.7472, 0.3333, 0.7222, 0.3611, 0.7222, 0.3891, 0.7472, 0.3609, 0.7472, 0.3611, 0.7222, 0.3889, 0.7222, 0.4169, 0.7472, 0.3887, 0.7472, 0.3889, 0.7222, 0.4167, 0.7222, 0.4446, 0.7472, 0.4165, 0.7472, 0.4167, 0.7222, 0.4444, 0.7222, 0.4724, 0.7472, 0.4443, 0.7472, 0.4444, 0.7222, 0.4722, 0.7222, 0.5002, 0.7472, 0.472, 0.7472, 0.4722, 0.7222, 0.5, 0.7222, 0.528, 0.7472, 0.4998, 0.7472, 0.5, 0.7222, 0.5278, 0.7222, 0.5557, 0.7472, 0.5276, 0.7472, 0.5278, 0.7222, 0.5556, 0.7222, 0.5835, 0.7472, 0.5554, 0.7472, 0.5556, 0.7222, 0.5833, 0.7222, 0.6113, 0.7472, 0.5831, 0.7472, 0.5833, 0.7222, 0.6111, 0.7222, 0.6391, 0.7472, 0.6109, 0.7472, 0.6111, 0.7222, 0.6389, 0.7222, 0.6669, 0.7472, 0.6387, 0.7472, 0.6389, 0.7222, 0.6667, 0.7222, 0.6946, 0.7472, 0.6665, 0.7472, 0.6667, 0.7222, 0.6944, 0.7222, 0.7224, 0.7472, 0.6943, 0.7472, 0.6944, 0.7222, 0.7222, 0.7222, 0.7502, 0.7472, 0.722, 0.7472, 0.7222, 0.7222, 0.75, 0.7222, 0.02778, 0.7778, 0.05556, 0.7778, 0.05556, 0.7778, 0.02778, 0.7778, 0.7222, 0.7778, 0.75, 0.7778, 0.75, 0.7778, 0.7222, 0.7778, 0.0, 0.7778, 0.02778, 0.7778, 0.02778, 0.7778, 0.0, 0.7778, 0.6944, 0.7778, 0.7222, 0.7778, 0.7222, 0.7778, 0.6944, 0.7778, 0.9722, 0.7778, 1.0, 0.7778, 1.0, 0.7778, 0.9722, 0.7778, 0.6667, 0.7778, 0.6944, 0.7778, 0.6944, 0.7778, 0.6667, 0.7778, 0.9444, 0.7778, 0.9722, 0.7778, 0.9722, 0.7778, 0.9444, 0.7778, 0.6389, 0.7778, 0.6667, 0.7778, 0.6667, 0.7778, 0.6389, 0.7778, 0.9167, 0.7778, 0.9444, 0.7778, 0.9444, 0.7778, 0.9167, 0.7778, 0.6111, 0.7778, 0.6389, 0.7778, 0.6389, 0.7778, 0.6111, 0.7778, 0.8889, 0.7778, 0.9167, 0.7778, 0.9167, 0.7778, 0.8889, 0.7778, 0.5833, 0.7778, 0.6111, 0.7778, 0.6111, 0.7778, 0.5833, 0.7778, 0.7222, 0.7778, 0.75, 0.7778, 0.75, 0.7778, 0.7222, 0.7778, 0.8611, 0.7778, 0.8889, 0.7778, 0.8889, 0.7778, 0.8611, 0.7778, 0.5556, 0.7778, 0.5833, 0.7778, 0.5833, 0.7778, 0.5556, 0.7778, 0.8333, 0.7778, 0.8611, 0.7778, 0.8611, 0.7778, 0.8333, 0.7778, 0.5278, 0.7778, 0.5556, 0.7778, 0.5556, 0.7778, 0.5278, 0.7778, 0.8056, 0.7778, 0.8333, 0.7778, 0.8333, 0.7778, 0.8056, 0.7778, 0.5, 0.7778, 0.5278, 0.7778, 0.5278, 0.7778, 0.5, 0.7778, 0.7778, 0.7778, 0.8056, 0.7778, 0.8056, 0.7778, 0.7778, 0.7778, 0.4722, 0.7778, 0.5, 0.7778, 0.5, 0.7778, 0.4722, 0.7778, 0.75, 0.7778, 0.7778, 0.7778, 0.7778, 0.7778, 0.75, 0.7778, 0.4444, 0.7778, 0.4722, 0.7778, 0.4722, 0.7778, 0.4444, 0.7778, 0.4167, 0.7778, 0.4444, 0.7778, 0.4444, 0.7778, 0.4167, 0.7778, 0.3889, 0.7778, 0.4167, 0.7778, 0.4167, 0.7778, 0.3889, 0.7778, 0.3611, 0.7778, 0.3889, 0.7778, 0.3889, 0.7778, 0.3611, 0.7778, 0.3333, 0.7778, 0.3611, 0.7778, 0.3611, 0.7778, 0.3333, 0.7778, 0.3056, 0.7778, 0.3333, 0.7778, 0.3333, 0.7778, 0.3056, 0.7778, 0.2778, 0.7778, 0.3056, 0.7778, 0.3056, 0.7778, 0.2778, 0.7778, 0.25, 0.7778, 0.2778, 0.7778, 0.2778, 0.7778, 0.25, 0.7778, 0.2222, 0.7778, 0.25, 0.7778, 0.25, 0.7778, 0.2222, 0.7778, 0.75, 0.7778, 0.7778, 0.7778, 0.7778, 0.7778, 0.75, 0.7778, 0.7778, 0.7778, 0.8056, 0.7778, 0.8056, 0.7778, 0.7778, 0.7778, 0.8056, 0.7778, 0.8333, 0.7778, 0.8333, 0.7778, 0.8056, 0.7778, 0.8333, 0.7778, 0.8611, 0.7778, 0.8611, 0.7778, 0.8333, 0.7778, 0.8611, 0.7778, 0.8889, 0.7778, 0.8889, 0.7778, 0.8611, 0.7778, 0.8889, 0.7778, 0.9167, 0.7778, 0.9167, 0.7778, 0.8889, 0.7778, 0.9167, 0.7778, 0.9444, 0.7778, 0.9444, 0.7778, 0.9167, 0.7778, 0.9444, 0.7778, 0.9722, 0.7778, 0.9722, 0.7778, 0.9444, 0.7778, 0.9722, 0.7778, 1.0, 0.7778, 1.0, 0.7778, 0.9722, 0.7778, 0.0, 0.7778, 0.02778, 0.7778, 0.02778, 0.7778, 0.0, 0.7778, 0.02778, 0.7778, 0.05556, 0.7778, 0.05556, 0.7778, 0.02778, 0.7778, 0.05556, 0.7778, 0.08333, 0.7778, 0.08333, 0.7778, 0.05556, 0.7778, 0.08333, 0.7778, 0.1111, 0.7778, 0.1111, 0.7778, 0.08333, 0.7778, 0.1111, 0.7778, 0.1389, 0.7778, 0.1389, 0.7778, 0.1111, 0.7778, 0.2222, 0.7778, 0.25, 0.7778, 0.25, 0.7778, 0.2222, 0.7778, 0.25, 0.7778, 0.2778, 0.7778, 0.2778, 0.7778, 0.25, 0.7778, 0.2778, 0.7778, 0.3056, 0.7778, 0.3056, 0.7778, 0.2778, 0.7778, 0.3056, 0.7778, 0.3333, 0.7778, 0.3333, 0.7778, 0.3056, 0.7778, 0.3333, 0.7778, 0.3611, 0.7778, 0.3611, 0.7778, 0.3333, 0.7778, 0.3611, 0.7778, 0.3889, 0.7778, 0.3889, 0.7778, 0.3611, 0.7778, 0.3889, 0.7778, 0.4167, 0.7778, 0.4167, 0.7778, 0.3889, 0.7778, 0.4167, 0.7778, 0.4444, 0.7778, 0.4444, 0.7778, 0.4167, 0.7778, 0.4444, 0.7778, 0.4722, 0.7778, 0.4722, 0.7778, 0.4444, 0.7778, 0.4722, 0.7778, 0.5, 0.7778, 0.5, 0.7778, 0.4722, 0.7778, 0.5, 0.7778, 0.5278, 0.7778, 0.5278, 0.7778, 0.5, 0.7778, 0.5278, 0.7778, 0.5556, 0.7778, 0.5556, 0.7778, 0.5278, 0.7778, 0.5556, 0.7778, 0.5833, 0.7778, 0.5833, 0.7778, 0.5556, 0.7778, 0.5833, 0.7778, 0.6111, 0.7778, 0.6111, 0.7778, 0.5833, 0.7778, 0.6111, 0.7778, 0.6389, 0.7778, 0.6389, 0.7778, 0.6111, 0.7778, 0.6389, 0.7778, 0.6667, 0.7778, 0.6667, 0.7778, 0.6389, 0.7778, 0.6667, 0.7778, 0.6944, 0.7778, 0.6944, 0.7778, 0.6667, 0.7778, 0.6476, 0.1111, 0.6667, 0.1111, 0.7222, 0.1111, 0.6944, 0.1111, 0.628, 0.1111, 0.6476, 0.1111, 0.6944, 0.1111, 0.6667, 0.1111, 0.6078, 0.1111, 0.628, 0.1111, 0.6667, 0.1111, 0.6389, 0.1111, 0.5873, 0.1111, 0.6078, 0.1111, 0.6389, 0.1111, 0.6111, 0.1111, 0.5665, 0.1111, 0.5873, 0.1111, 0.6111, 0.1111, 0.5833, 0.1111, 0.5455, 0.1111, 0.5665, 0.1111, 0.5833, 0.1111, 0.5556, 0.1111, 0.5244, 0.1111, 0.5455, 0.1111, 0.5556, 0.1111, 0.5278, 0.1111, 0.5033, 0.1111, 0.5244, 0.1111, 0.5278, 0.1111, 0.5, 0.1111, 0.4823, 0.1111, 0.5033, 0.1111, 0.5, 0.1111, 0.4722, 0.1111, 0.4613, 0.1111, 0.4823, 0.1111, 0.4722, 0.1111, 0.4444, 0.1111, 0.4405, 0.1111, 0.4613, 0.1111, 0.4444, 0.1111, 0.4167, 0.1111, 0.42, 0.1111, 0.4405, 0.1111, 0.4167, 0.1111, 0.3889, 0.1111, 0.3998, 0.1111, 0.42, 0.1111, 0.3889, 0.1111, 0.3611, 0.1111, 0.3801, 0.1111, 0.3998, 0.1111, 0.3611, 0.1111, 0.3333, 0.1111, 0.3611, 0.1111, 0.3801, 0.1111, 0.3333, 0.1111, 0.3056, 0.1111, 0.3429, 0.1111, 0.3611, 0.1111, 0.3056, 0.1111, 0.2778, 0.1111, 0.3259, 0.1111, 0.3429, 0.1111, 0.2778, 0.1111, 0.25, 0.1111, 0.3105, 0.1111, 0.3259, 0.1111, 0.25, 0.1111, 0.2222, 0.1111, 0.2974, 0.1111, 0.3105, 0.1111, 0.2222, 0.1111, 0.1944, 0.1111, 0.2878, 0.1111, 0.2974, 0.1111, 0.1944, 0.1111, 0.1667, 0.1111, 0.2839, 0.1111, 0.2878, 0.1111, 0.1667, 0.1111, 0.1389, 0.1111, 0.2895, 0.1111, 0.2839, 0.1111, 0.1389, 0.1111, 0.1111, 0.1111, 0.3119, 0.1111, 0.2895, 0.1111, 0.1111, 0.1111, 0.08333, 0.1111, 0.3638, 0.1111, 0.3119, 0.1111, 0.08333, 0.1111, 0.05556, 0.1111, 0.4563, 0.1111, 0.3638, 0.1111, 0.05556, 0.1111, 0.02778, 0.1111, 0.5715, 0.1111, 0.4563, 0.1111, 0.02778, 0.1111, 1.0, 0.1111, 0.664, 0.1111, 0.5715, 0.1111, 1.0, 0.1111, 0.9722, 0.1111, 0.7159, 0.1111, 0.664, 0.1111, 0.9722, 0.1111, 0.9444, 0.1111, 0.7383, 0.1111, 0.7159, 0.1111, 0.9444, 0.1111, 0.9167, 0.1111, 0.7439, 0.1111, 0.7383, 0.1111, 0.9167, 0.1111, 0.8889, 0.1111, 0.7399, 0.1111, 0.7439, 0.1111, 0.8889, 0.1111, 0.8611, 0.1111, 0.7304, 0.1111, 0.7399, 0.1111, 0.8611, 0.1111, 0.8333, 0.1111, 0.7173, 0.1111, 0.7304, 0.1111, 0.8333, 0.1111, 0.8056, 0.1111, 0.7019, 0.1111, 0.7173, 0.1111, 0.8056, 0.1111, 0.7778, 0.1111, 0.6849, 0.1111, 0.7019, 0.1111, 0.7778, 0.1111, 0.75, 0.1111, 0.6667, 0.1111, 0.6849, 0.1111, 0.75, 0.1111, 0.7222, 0.1111, 0.7222, 0.1865, 0.6944, 0.1865, 0.6945, 0.1667, 0.7224, 0.1667, 0.7224, 0.1667, 0.6945, 0.1667, 0.6944, 0.1456, 0.7222, 0.1455, 0.6944, 0.1865, 0.6667, 0.1865, 0.6665, 0.1667, 0.6945, 0.1667, 0.6945, 0.1667, 0.6665, 0.1667, 0.6667, 0.1456, 0.6944, 0.1456, 0.6667, 0.1865, 0.6389, 0.1865, 0.6386, 0.1667, 0.6665, 0.1667, 0.6665, 0.1667, 0.6386, 0.1667, 0.6389, 0.1455, 0.6667, 0.1456, 0.6389, 0.1865, 0.6111, 0.1865, 0.6108, 0.1667, 0.6386, 0.1667, 0.6386, 0.1667, 0.6108, 0.1667, 0.6111, 0.1453, 0.6389, 0.1455, 0.6111, 0.1865, 0.5833, 0.1865, 0.5829, 0.1667, 0.6108, 0.1667, 0.6108, 0.1667, 0.5829, 0.1667, 0.5833, 0.1451, 0.6111, 0.1453, 0.5833, 0.1865, 0.5556, 0.1865, 0.555, 0.1667, 0.5829, 0.1667, 0.5829, 0.1667, 0.555, 0.1667, 0.5556, 0.1447, 0.5833, 0.1451, 0.5556, 0.1865, 0.5278, 0.1865, 0.5272, 0.1667, 0.555, 0.1667, 0.555, 0.1667, 0.5272, 0.1667, 0.5278, 0.1443, 0.5556, 0.1447, 0.5278, 0.1865, 0.5, 0.1865, 0.4993, 0.1667, 0.5272, 0.1667, 0.5272, 0.1667, 0.4993, 0.1667, 0.5, 0.1439, 0.5278, 0.1443, 0.5, 0.1865, 0.4722, 0.1865, 0.4715, 0.1667, 0.4993, 0.1667, 0.4993, 0.1667, 0.4715, 0.1667, 0.4722, 0.1433, 0.5, 0.1439, 0.4722, 0.1865, 0.4444, 0.1865, 0.4437, 0.1667, 0.4715, 0.1667, 0.4715, 0.1667, 0.4437, 0.1667, 0.4444, 0.1427, 0.4722, 0.1433, 0.4444, 0.1865, 0.4167, 0.1865, 0.4159, 0.1667, 0.4437, 0.1667, 0.4437, 0.1667, 0.4159, 0.1667, 0.4167, 0.1421, 0.4444, 0.1427, 0.4167, 0.1865, 0.3889, 0.1865, 0.3881, 0.1667, 0.4159, 0.1667, 0.4159, 0.1667, 0.3881, 0.1667, 0.3889, 0.1415, 0.4167, 0.1421, 0.3889, 0.1865, 0.3611, 0.1865, 0.3604, 0.1667, 0.3881, 0.1667, 0.3881, 0.1667, 0.3604, 0.1667, 0.3611, 0.1408, 0.3889, 0.1415, 0.3611, 0.1865, 0.3333, 0.1865, 0.3327, 0.1667, 0.3604, 0.1667, 0.3604, 0.1667, 0.3327, 0.1667, 0.3333, 0.1401, 0.3611, 0.1408, 0.3333, 0.1865, 0.3056, 0.1865, 0.305, 0.1667, 0.3327, 0.1667, 0.3327, 0.1667, 0.305, 0.1667, 0.3056, 0.1395, 0.3333, 0.1401, 0.3056, 0.1865, 0.2778, 0.1865, 0.2773, 0.1667, 0.305, 0.1667, 0.305, 0.1667, 0.2773, 0.1667, 0.2778, 0.139, 0.3056, 0.1395, 0.2778, 0.1865, 0.25, 0.1865, 0.2496, 0.1667, 0.2773, 0.1667, 0.2773, 0.1667, 0.2496, 0.1667, 0.25, 0.1386, 0.2778, 0.139, 0.25, 0.1865, 0.2222, 0.1865, 0.222, 0.1667, 0.2496, 0.1667, 0.2496, 0.1667, 0.222, 0.1667, 0.2222, 0.1383, 0.25, 0.1386, 0.2222, 0.1865, 0.1944, 0.1865, 0.1944, 0.1667, 0.222, 0.1667, 0.222, 0.1667, 0.1944, 0.1667, 0.1944, 0.1382, 0.2222, 0.1383, 0.1944, 0.1865, 0.1667, 0.1865, 0.1668, 0.1667, 0.1944, 0.1667, 0.1944, 0.1667, 0.1668, 0.1667, 0.1667, 0.1382, 0.1944, 0.1382, 0.1667, 0.1865, 0.1389, 0.1865, 0.1392, 0.1667, 0.1668, 0.1667, 0.1668, 0.1667, 0.1392, 0.1667, 0.1389, 0.1384, 0.1667, 0.1382, 0.1389, 0.1865, 0.1111, 0.1865, 0.1115, 0.1667, 0.1392, 0.1667, 0.1392, 0.1667, 0.1115, 0.1667, 0.1111, 0.1388, 0.1389, 0.1384, 0.1111, 0.1865, 0.08333, 0.1865, 0.08386, 0.1667, 0.1115, 0.1667, 0.1115, 0.1667, 0.08386, 0.1667, 0.08333, 0.1392, 0.1111, 0.1388, 0.08333, 0.1865, 0.05556, 0.1865, 0.05617, 0.1667, 0.08386, 0.1667, 0.08386, 0.1667, 0.05617, 0.1667, 0.05556, 0.1398, 0.08333, 0.1392, 0.05556, 0.1865, 0.02778, 0.1865, 0.02846, 0.1667, 0.05617, 0.1667, 0.05617, 0.1667, 0.02846, 0.1667, 0.02778, 0.1404, 0.05556, 0.1398, 0.02778, 0.1865, 0.0, 0.1865, 0.001464, 0.1667, 0.02846, 0.1667, 0.02846, 0.1667, 0.001464, 0.1667, 0.0, 0.141, 0.02778, 0.1404, 1.0, 0.1865, 0.9722, 0.1865, 0.973, 0.1667, 1.0, 0.1667, 1.0, 0.1667, 0.973, 0.1667, 0.9722, 0.1417, 1.0, 0.141, 0.9722, 0.1865, 0.9444, 0.1865, 0.9452, 0.1667, 0.973, 0.1667, 0.973, 0.1667, 0.9452, 0.1667, 0.9444, 0.1423, 0.9722, 0.1417, 0.9444, 0.1865, 0.9167, 0.1865, 0.9174, 0.1667, 0.9452, 0.1667, 0.9452, 0.1667, 0.9174, 0.1667, 0.9167, 0.143, 0.9444, 0.1423, 0.9167, 0.1865, 0.8889, 0.1865, 0.8896, 0.1667, 0.9174, 0.1667, 0.9174, 0.1667, 0.8896, 0.1667, 0.8889, 0.1435, 0.9167, 0.143, 0.8889, 0.1865, 0.8611, 0.1865, 0.8618, 0.1667, 0.8896, 0.1667, 0.8896, 0.1667, 0.8618, 0.1667, 0.8611, 0.144, 0.8889, 0.1435, 0.8611, 0.1865, 0.8333, 0.1865, 0.8339, 0.1667, 0.8618, 0.1667, 0.8618, 0.1667, 0.8339, 0.1667, 0.8333, 0.1445, 0.8611, 0.144, 0.8333, 0.1865, 0.8056, 0.1865, 0.8061, 0.1667, 0.8339, 0.1667, 0.8339, 0.1667, 0.8061, 0.1667, 0.8056, 0.1449, 0.8333, 0.1445, 0.8056, 0.1865, 0.7778, 0.1865, 0.7782, 0.1667, 0.8061, 0.1667, 0.8061, 0.1667, 0.7782, 0.1667, 0.7778, 0.1452, 0.8056, 0.1449, 0.7778, 0.1865, 0.75, 0.1865, 0.7503, 0.1667, 0.7782, 0.1667, 0.7782, 0.1667, 0.7503, 0.1667, 0.75, 0.1454, 0.7778, 0.1452, 0.7222, 0.1455, 0.75, 0.1454, 0.7503, 0.1667, 0.7224, 0.1667, 0.7224, 0.1667, 0.7503, 0.1667, 0.75, 0.1865, 0.7222, 0.1865, 0.7222, 0.1865, 0.7222, 0.2222, 0.6944, 0.2222, 0.6944, 0.1865, 0.6944, 0.7778, 0.7222, 0.7778, 0.7222, 0.7778, 0.6944, 0.7778, 0.1944, 0.7778, 0.2222, 0.7778, 0.2222, 0.7778, 0.1944, 0.7778, 0.1667, 0.7778, 0.1944, 0.7778, 0.1944, 0.7778, 0.1667, 0.7778, 0.1389, 0.7778, 0.1667, 0.7778, 0.1667, 0.7778, 0.1389, 0.7778, 0.7778, 0.7778, 0.75, 0.7778, 0.75, 0.7778, 0.7778, 0.7778, 0.7778, 0.7778, 0.75, 0.7778, 0.7498, 0.7472, 0.778, 0.7472, 0.8056, 0.7778, 0.7778, 0.7778, 0.7778, 0.7778, 0.8056, 0.7778, 0.8056, 0.7778, 0.7778, 0.7778, 0.7776, 0.7472, 0.8057, 0.7472, 0.8333, 0.7778, 0.8056, 0.7778, 0.8056, 0.7778, 0.8333, 0.7778, 0.8333, 0.7778, 0.8056, 0.7778, 0.8054, 0.7472, 0.8335, 0.7472, 0.8611, 0.7778, 0.8333, 0.7778, 0.8333, 0.7778, 0.8611, 0.7778, 0.8611, 0.7778, 0.8333, 0.7778, 0.8331, 0.7472, 0.8613, 0.7472, 0.8889, 0.7778, 0.8611, 0.7778, 0.8611, 0.7778, 0.8889, 0.7778, 0.8889, 0.7778, 0.8611, 0.7778, 0.8609, 0.7472, 0.8891, 0.7472, 0.9167, 0.7778, 0.8889, 0.7778, 0.8889, 0.7778, 0.9167, 0.7778, 0.9167, 0.7778, 0.8889, 0.7778, 0.8887, 0.7472, 0.9169, 0.7472, 0.9444, 0.7778, 0.9167, 0.7778, 0.9167, 0.7778, 0.9444, 0.7778, 0.9444, 0.7778, 0.9167, 0.7778, 0.9165, 0.7472, 0.9446, 0.7472, 0.9722, 0.7778, 0.9444, 0.7778, 0.9444, 0.7778, 0.9722, 0.7778, 0.9722, 0.7778, 0.9444, 0.7778, 0.9443, 0.7472, 0.9724, 0.7472, 1.0, 0.7778, 0.9722, 0.7778, 0.9722, 0.7778, 1.0, 0.7778, 1.0, 0.7778, 0.9722, 0.7778, 0.972, 0.7472, 1.0, 0.7472, 0.02778, 0.7778, 0.0, 0.7778, 0.0, 0.7778, 0.02778, 0.7778, 0.02778, 0.7778, 0.0, 0.7778, -0.0001943, 0.7472, 0.02797, 0.7472, 0.05556, 0.7778, 0.02778, 0.7778, 0.02778, 0.7778, 0.05556, 0.7778, 0.05556, 0.7778, 0.02778, 0.7778, 0.02758, 0.7472, 0.05575, 0.7472, 0.08333, 0.7778, 0.05556, 0.7778, 0.05556, 0.7778, 0.08333, 0.7778, 0.08333, 0.7778, 0.05556, 0.7778, 0.05536, 0.7472, 0.08353, 0.7472, 0.1111, 0.7778, 0.08333, 0.7778, 0.08333, 0.7778, 0.1111, 0.7778, 0.1111, 0.7778, 0.08333, 0.7778, 0.08314, 0.7472, 0.1113, 0.7472, 0.1389, 0.7778, 0.1111, 0.7778, 0.1111, 0.7778, 0.1389, 0.7778, 0.1389, 0.7778, 0.1111, 0.7778, 0.1109, 0.7472, 0.1391, 0.7472, 0.1667, 0.7778, 0.1389, 0.7778, 0.1389, 0.7778, 0.1667, 0.7778, 0.1667, 0.7778, 0.1389, 0.7778, 0.1387, 0.7472, 0.1669, 0.7472, 0.1944, 0.7778, 0.1667, 0.7778, 0.1667, 0.7778, 0.1944, 0.7778, 0.1944, 0.7778, 0.1667, 0.7778, 0.1665, 0.7472, 0.1946, 0.7472, 0.2222, 0.7778, 0.1944, 0.7778, 0.1944, 0.7778, 0.2222, 0.7778, 0.2222, 0.7778, 0.1944, 0.7778, 0.1943, 0.7472, 0.2224, 0.7472, 0.25, 0.7778, 0.2222, 0.7778, 0.2222, 0.7778, 0.25, 0.7778, 0.25, 0.7778, 0.2222, 0.7778, 0.222, 0.7472, 0.2502, 0.7472, 0.2778, 0.7778, 0.25, 0.7778, 0.25, 0.7778, 0.2778, 0.7778, 0.2778, 0.7778, 0.25, 0.7778, 0.2498, 0.7472, 0.278, 0.7472, 0.3056, 0.7778, 0.2778, 0.7778, 0.2778, 0.7778, 0.3056, 0.7778, 0.3056, 0.7778, 0.2778, 0.7778, 0.2776, 0.7472, 0.3057, 0.7472, 0.3333, 0.7778, 0.3056, 0.7778, 0.3056, 0.7778, 0.3333, 0.7778, 0.3333, 0.7778, 0.3056, 0.7778, 0.3054, 0.7472, 0.3335, 0.7472, 0.3611, 0.7778, 0.3333, 0.7778, 0.3333, 0.7778, 0.3611, 0.7778, 0.3611, 0.7778, 0.3333, 0.7778, 0.3331, 0.7472, 0.3613, 0.7472, 0.3889, 0.7778, 0.3611, 0.7778, 0.3611, 0.7778, 0.3889, 0.7778, 0.3889, 0.7778, 0.3611, 0.7778, 0.3609, 0.7472, 0.3891, 0.7472, 0.4167, 0.7778, 0.3889, 0.7778, 0.3889, 0.7778, 0.4167, 0.7778, 0.4167, 0.7778, 0.3889, 0.7778, 0.3887, 0.7472, 0.4169, 0.7472, 0.4444, 0.7778, 0.4167, 0.7778, 0.4167, 0.7778, 0.4444, 0.7778, 0.4444, 0.7778, 0.4167, 0.7778, 0.4165, 0.7472, 0.4446, 0.7472, 0.4722, 0.7778, 0.4444, 0.7778, 0.4444, 0.7778, 0.4722, 0.7778, 0.4722, 0.7778, 0.4444, 0.7778, 0.4443, 0.7472, 0.4724, 0.7472, 0.5, 0.7778, 0.4722, 0.7778, 0.4722, 0.7778, 0.5, 0.7778, 0.5, 0.7778, 0.4722, 0.7778, 0.472, 0.7472, 0.5002, 0.7472, 0.5278, 0.7778, 0.5, 0.7778, 0.5, 0.7778, 0.5278, 0.7778, 0.5278, 0.7778, 0.5, 0.7778, 0.4998, 0.7472, 0.528, 0.7472, 0.5556, 0.7778, 0.5278, 0.7778, 0.5278, 0.7778, 0.5556, 0.7778, 0.5556, 0.7778, 0.5278, 0.7778, 0.5276, 0.7472, 0.5557, 0.7472, 0.5833, 0.7778, 0.5556, 0.7778, 0.5556, 0.7778, 0.5833, 0.7778, 0.5833, 0.7778, 0.5556, 0.7778, 0.5554, 0.7472, 0.5835, 0.7472, 0.6111, 0.7778, 0.5833, 0.7778, 0.5833, 0.7778, 0.6111, 0.7778, 0.6111, 0.7778, 0.5833, 0.7778, 0.5831, 0.7472, 0.6113, 0.7472, 0.6389, 0.7778, 0.6111, 0.7778, 0.6111, 0.7778, 0.6389, 0.7778, 0.6389, 0.7778, 0.6111, 0.7778, 0.6109, 0.7472, 0.6391, 0.7472, 0.6667, 0.7778, 0.6389, 0.7778, 0.6389, 0.7778, 0.6667, 0.7778, 0.6667, 0.7778, 0.6389, 0.7778, 0.6387, 0.7472, 0.6669, 0.7472, 0.6944, 0.7778, 0.6667, 0.7778, 0.6667, 0.7778, 0.6944, 0.7778, 0.6944, 0.7778, 0.6667, 0.7778, 0.6665, 0.7472, 0.6946, 0.7472, 0.7222, 0.7778, 0.6944, 0.7778, 0.6944, 0.7778, 0.7222, 0.7778, 0.7222, 0.7778, 0.6944, 0.7778, 0.6943, 0.7472, 0.7224, 0.7472, 0.75, 0.7778, 0.7222, 0.7778, 0.7222, 0.7778, 0.75, 0.7778, 0.75, 0.7778, 0.7222, 0.7778, 0.722, 0.7472, 0.7502, 0.7472, 0.778, 0.7472, 0.7498, 0.7472, 0.75, 0.7222, 0.7778, 0.7222])
me_sphere_001.update()

# ---- objects
ob_light = bpy.data.objects.new('Light', light_light)
ob_camera = bpy.data.objects.new('Camera', cam_camera)
ob_sphere = bpy.data.objects.new('Sphere', me_sphere_001)

# ---- transforms, parenting, visibility, modifiers, constraints
ob_light.location = (4.076, 1.005, 5.904)
ob_light.rotation_euler = (0.6503, 0.05522, 1.866)
ob_light.lock_rotations_4d = False
ob_light.empty_display_type = 'ARROWS'
ob_light.color = (0.0, 0.0, 0.0, 0.0)
ob_light.lineart.crease_threshold = 0.0
ob_camera.location = (7.359, -6.926, 4.958)
ob_camera.rotation_euler = (1.109, 0.0, 0.8149)
ob_camera.lock_rotations_4d = False
ob_camera.empty_display_type = 'ARROWS'
ob_camera.color = (0.0, 0.0, 0.0, 0.0)
ob_camera.display_type = 'WIRE'
ob_camera.lineart.crease_threshold = 0.0
ob_sphere.location = (0.0, 0.0, 0.0)

# ---- collection membership
col_collection.objects.link(ob_light)
col_collection.objects.link(ob_camera)
col_collection.objects.link(ob_sphere)

# ---- scene / render settings (as saved in the file)
scene.camera = ob_camera
scene.frame_start = 1; scene.frame_end = 250; scene.frame_set(1)
scene.render.engine = 'BLENDER_EEVEE_NEXT'
bpy.context.view_layer.update()
